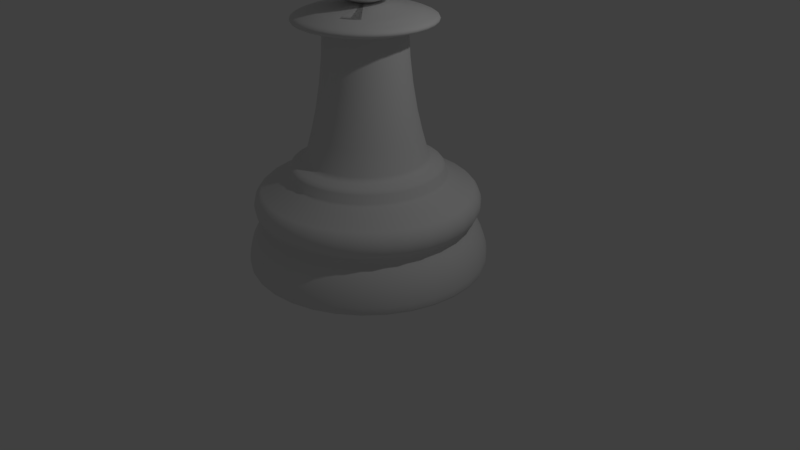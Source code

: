 # Source: Chess_Pawn.blend  (saved by Blender 2.79.0; exported with 4.5.12 LTS)
import bpy
from mathutils import Matrix  # noqa: F401  (used for matrix-valued properties, if any)

bpy.ops.wm.read_factory_settings(use_empty=True)
scene = bpy.context.scene
scene.name = 'Scene'

# ---- collections
col_collection_1 = bpy.data.collections.new('Collection 1'); scene.collection.children.link(col_collection_1)

# ---- world
world_world = bpy.data.worlds.new('World'); scene.world = world_world
world_world.color = (0.05088, 0.05088, 0.05088)
world_world.use_sun_shadow = False
world_world.sun_shadow_jitter_overblur = 0.0
world_world.cycles.sampling_method = 'MANUAL'

# ---- cameras
cam_camera = bpy.data.cameras.new('Camera')
cam_camera.clip_end = 100.0
cam_camera.lens = 35.0
cam_camera.sensor_width = 32.0
cam_camera.sensor_height = 18.0
cam_camera.ortho_scale = 7.314
cam_camera.dof.focus_distance = 0.0
cam_camera.dof.aperture_fstop = 128.0

# ---- lights
light_lamp = bpy.data.lights.new('Lamp', 'POINT')
light_lamp.transmission_factor = 0.0
light_lamp.cutoff_distance = 30.0
light_lamp.energy = 100.0
light_lamp.shadow_buffer_clip_start = 1.001
light_lamp.shadow_soft_size = 0.1
light_lamp.shadow_maximum_resolution = 0.006
light_lamp.use_absolute_resolution = True

# ---- meshes
me_sphere = bpy.data.meshes.new('Sphere')
me_sphere.from_pydata([(0.0, -3.258e-07, -1.0), (0.03806, 0.1913, 0.9808), (0.07466, 0.3753, 0.9239), (0.1084, 0.5449, 0.8315), (0.1379, 0.6935, 0.7071), (0.1622, 0.8155, 0.5556), (0.1802, 0.9061, 0.3827), (0.1913, 0.9619, 0.1951), (0.1951, 0.9808, 7.55e-08), (0.1913, 0.9619, -0.1951), (0.1802, 0.9061, -0.3827), (0.1622, 0.8155, -0.5556), (0.1379, 0.6935, -0.7071), (0.1084, 0.5449, -0.8315), (0.07466, 0.3753, -0.9239), (0.03806, 0.1913, -1.0), (0.07466, 0.1802, 0.9808), (0.1464, 0.3536, 0.9239), (0.2126, 0.5133, 0.8315), (0.2706, 0.6533, 0.7071), (0.3182, 0.7682, 0.5556), (0.3536, 0.8536, 0.3827), (0.3753, 0.9061, 0.1951), (0.3827, 0.9239, 7.55e-08), (0.3753, 0.9061, -0.1951), (0.3536, 0.8536, -0.3827), (0.3182, 0.7682, -0.5556), (0.2706, 0.6533, -0.7071), (0.2126, 0.5133, -0.8315), (0.1464, 0.3536, -0.9239), (0.07466, 0.1802, -1.0), (0.1084, 0.1622, 0.9808), (0.2126, 0.3182, 0.9239), (0.3087, 0.4619, 0.8315), (0.3928, 0.5879, 0.7071), (0.4619, 0.6913, 0.5556), (0.5133, 0.7682, 0.3827), (0.5449, 0.8155, 0.1951), (0.5556, 0.8315, 7.55e-08), (0.5449, 0.8155, -0.1951), (0.5133, 0.7682, -0.3827), (0.4619, 0.6913, -0.5556), (0.3928, 0.5879, -0.7071), (0.3087, 0.4619, -0.8315), (0.2126, 0.3182, -0.9239), (0.1084, 0.1622, -1.0), (0.1379, 0.1379, 0.9808), (0.2706, 0.2706, 0.9239), (0.3928, 0.3928, 0.8315), (0.5, 0.5, 0.7071), (0.5879, 0.5879, 0.5556), (0.6533, 0.6533, 0.3827), (0.6935, 0.6935, 0.1951), (0.7071, 0.7071, 7.55e-08), (0.6935, 0.6935, -0.1951), (0.6533, 0.6533, -0.3827), (0.5879, 0.5879, -0.5556), (0.5, 0.5, -0.7071), (0.3928, 0.3928, -0.8315), (0.2706, 0.2706, -0.9239), (0.1379, 0.1379, -1.0), (0.1622, 0.1084, 0.9808), (0.3182, 0.2126, 0.9239), (0.4619, 0.3087, 0.8315), (0.5879, 0.3928, 0.7071), (0.6913, 0.4619, 0.5556), (0.7682, 0.5133, 0.3827), (0.8155, 0.5449, 0.1951), (0.8315, 0.5556, 7.55e-08), (0.8155, 0.5449, -0.1951), (0.7682, 0.5133, -0.3827), (0.6913, 0.4619, -0.5556), (0.5879, 0.3928, -0.7071), (0.4619, 0.3087, -0.8315), (0.3182, 0.2126, -0.9239), (0.1622, 0.1084, -1.0), (0.1802, 0.07466, 0.9808), (0.3536, 0.1464, 0.9239), (0.5133, 0.2126, 0.8315), (0.6533, 0.2706, 0.7071), (0.7682, 0.3182, 0.5556), (0.8536, 0.3536, 0.3827), (0.9061, 0.3753, 0.1951), (0.9239, 0.3827, 7.55e-08), (0.9061, 0.3753, -0.1951), (0.8536, 0.3536, -0.3827), (0.7682, 0.3182, -0.5556), (0.6533, 0.2706, -0.7071), (0.5133, 0.2126, -0.8315), (0.3536, 0.1464, -0.9239), (0.1802, 0.07466, -1.0), (0.1913, 0.03806, 0.9808), (0.3753, 0.07466, 0.9239), (0.5449, 0.1084, 0.8315), (0.6935, 0.1379, 0.7071), (0.8155, 0.1622, 0.5556), (0.9061, 0.1802, 0.3827), (0.9619, 0.1913, 0.1951), (0.9808, 0.1951, 7.55e-08), (0.9619, 0.1913, -0.1951), (0.9061, 0.1802, -0.3827), (0.8155, 0.1622, -0.5556), (0.6935, 0.1379, -0.7071), (0.5449, 0.1084, -0.8315), (0.3753, 0.07466, -0.9239), (0.1913, 0.03806, -1.0), (0.1951, -3.266e-07, 0.9808), (0.3827, -3.192e-07, 0.9239), (0.5556, -3.117e-07, 0.8315), (0.7071, -3.192e-07, 0.7071), (0.8315, -3.341e-07, 0.5556), (0.9239, -2.745e-07, 0.3827), (0.9808, -3.937e-07, 0.1951), (1.0, -3.788e-07, 7.55e-08), (0.9808, -3.937e-07, -0.1951), (0.9239, -2.298e-07, -0.3827), (0.8315, -3.341e-07, -0.5556), (0.7071, -3.192e-07, -0.7071), (0.5556, -3.415e-07, -0.8315), (0.3827, -3.043e-07, -0.9239), (0.1951, -3.08e-07, -1.0), (0.1913, -0.03806, 0.9808), (0.3753, -0.07466, 0.9239), (0.5449, -0.1084, 0.8315), (0.6935, -0.138, 0.7071), (0.8155, -0.1622, 0.5556), (0.9061, -0.1802, 0.3827), (0.9619, -0.1913, 0.1951), (0.9808, -0.1951, 7.55e-08), (0.9619, -0.1913, -0.1951), (0.9061, -0.1802, -0.3827), (0.8155, -0.1622, -0.5556), (0.6935, -0.138, -0.7071), (0.5449, -0.1084, -0.8315), (0.3753, -0.07466, -0.9239), (0.1913, -0.03806, -1.0), (0.1802, -0.07466, 0.9808), (0.3536, -0.1464, 0.9239), (0.5133, -0.2126, 0.8315), (0.6533, -0.2706, 0.7071), (0.7682, -0.3182, 0.5556), (0.8536, -0.3536, 0.3827), (0.9061, -0.3753, 0.1951), (0.9239, -0.3827, 7.55e-08), (0.9061, -0.3753, -0.1951), (0.8536, -0.3536, -0.3827), (0.7682, -0.3182, -0.5556), (0.6533, -0.2706, -0.7071), (0.5133, -0.2126, -0.8315), (0.3536, -0.1464, -0.9239), (0.1802, -0.07466, -1.0), (0.1622, -0.1084, 0.9808), (0.3182, -0.2126, 0.9239), (0.4619, -0.3087, 0.8315), (0.5879, -0.3928, 0.7071), (0.6913, -0.4619, 0.5556), (0.7682, -0.5133, 0.3827), (0.8155, -0.5449, 0.1951), (0.8315, -0.5556, 7.55e-08), (0.8155, -0.5449, -0.1951), (0.7682, -0.5133, -0.3827), (0.6913, -0.4619, -0.5556), (0.5879, -0.3928, -0.7071), (0.4619, -0.3087, -0.8315), (0.3182, -0.2126, -0.9239), (0.1622, -0.1084, -1.0), (0.1379, -0.138, 0.9808), (0.2706, -0.2706, 0.9239), (0.3928, -0.3928, 0.8315), (0.5, -0.5, 0.7071), (0.5879, -0.5879, 0.5556), (0.6533, -0.6533, 0.3827), (0.6935, -0.6935, 0.1951), (0.7071, -0.7071, 7.55e-08), (0.6935, -0.6935, -0.1951), (0.6533, -0.6533, -0.3827), (0.5879, -0.5879, -0.5556), (0.5, -0.5, -0.7071), (0.3928, -0.3928, -0.8315), (0.2706, -0.2706, -0.9239), (0.1379, -0.138, -1.0), (0.1084, -0.1622, 0.9808), (0.2126, -0.3182, 0.9239), (0.3087, -0.4619, 0.8315), (0.3928, -0.5879, 0.7071), (0.4619, -0.6913, 0.5556), (0.5133, -0.7682, 0.3827), (0.5449, -0.8155, 0.1951), (0.5556, -0.8315, 7.55e-08), (0.5449, -0.8155, -0.1951), (0.5133, -0.7682, -0.3827), (0.4619, -0.6913, -0.5556), (0.3928, -0.5879, -0.7071), (0.3087, -0.4619, -0.8315), (0.2126, -0.3182, -0.9239), (0.1084, -0.1622, -1.0), (0.07466, -0.1802, 0.9808), (0.1464, -0.3536, 0.9239), (0.2126, -0.5133, 0.8315), (0.2706, -0.6533, 0.7071), (0.3182, -0.7682, 0.5556), (0.3536, -0.8536, 0.3827), (0.3753, -0.9061, 0.1951), (0.3827, -0.9239, 7.55e-08), (0.3753, -0.9061, -0.1951), (0.3536, -0.8536, -0.3827), (0.3182, -0.7682, -0.5556), (0.2706, -0.6533, -0.7071), (0.2126, -0.5133, -0.8315), (0.1464, -0.3536, -0.9239), (0.07466, -0.1802, -1.0), (0.03806, -0.1913, 0.9808), (0.07466, -0.3753, 0.9239), (0.1084, -0.5449, 0.8315), (0.1379, -0.6935, 0.7071), (0.1622, -0.8155, 0.5556), (0.1802, -0.9061, 0.3827), (0.1913, -0.9619, 0.1951), (0.1951, -0.9808, 7.55e-08), (0.1913, -0.9619, -0.1951), (0.1802, -0.9061, -0.3827), (0.1622, -0.8155, -0.5556), (0.1379, -0.6935, -0.7071), (0.1084, -0.5449, -0.8315), (0.07466, -0.3753, -0.9239), (0.03806, -0.1913, -1.0), (-7.212e-09, -0.1951, 0.9808), (4.122e-08, -0.3827, 0.9239), (2.632e-08, -0.5556, 0.8315), (-2.584e-08, -0.7071, 0.7071), (-8.544e-08, -0.8315, 0.5556), (6.357e-08, -0.9239, 0.3827), (-8.544e-08, -0.9808, 0.1951), (-1.003e-07, -1.0, 7.55e-08), (-8.544e-08, -0.9808, -0.1951), (6.357e-08, -0.9239, -0.3827), (-8.544e-08, -0.8315, -0.5556), (-2.584e-08, -0.7071, -0.7071), (-1.094e-08, -0.5556, -0.8315), (3.964e-09, -0.3827, -0.9239), (3.964e-09, -0.1951, -1.0), (-0.03806, -0.1913, 0.9808), (-0.07466, -0.3753, 0.9239), (-0.1084, -0.5449, 0.8315), (-0.1379, -0.6935, 0.7071), (-0.1622, -0.8155, 0.5556), (-0.1802, -0.9061, 0.3827), (-0.1913, -0.9619, 0.1951), (-0.1951, -0.9808, 7.55e-08), (-0.1913, -0.9619, -0.1951), (-0.1802, -0.9061, -0.3827), (-0.1622, -0.8155, -0.5556), (-0.1379, -0.6935, -0.7071), (-0.1084, -0.5449, -0.8315), (-0.07466, -0.3753, -0.9239), (-0.03806, -0.1913, -1.0), (-1.247e-07, -6.269e-07, 1.0), (-0.07466, -0.1802, 0.9808), (-0.1464, -0.3536, 0.9239), (-0.2126, -0.5133, 0.8315), (-0.2706, -0.6533, 0.7071), (-0.3182, -0.7682, 0.5556), (-0.3536, -0.8536, 0.3827), (-0.3753, -0.9061, 0.1951), (-0.3827, -0.9239, 7.55e-08), (-0.3753, -0.9061, -0.1951), (-0.3536, -0.8536, -0.3827), (-0.3182, -0.7682, -0.5556), (-0.2706, -0.6533, -0.7071), (-0.2126, -0.5133, -0.8315), (-0.1464, -0.3536, -0.9239), (-0.07466, -0.1802, -1.0), (-0.1084, -0.1622, 0.9808), (-0.2126, -0.3182, 0.9239), (-0.3087, -0.4619, 0.8315), (-0.3928, -0.5879, 0.7071), (-0.4619, -0.6913, 0.5556), (-0.5133, -0.7682, 0.3827), (-0.5449, -0.8155, 0.1951), (-0.5556, -0.8315, 7.55e-08), (-0.5449, -0.8155, -0.1951), (-0.5133, -0.7682, -0.3827), (-0.4619, -0.6913, -0.5556), (-0.3928, -0.5879, -0.7071), (-0.3087, -0.4619, -0.8315), (-0.2126, -0.3182, -0.9239), (-0.1084, -0.1622, -1.0), (-0.1379, -0.138, 0.9808), (-0.2706, -0.2706, 0.9239), (-0.3928, -0.3928, 0.8315), (-0.5, -0.5, 0.7071), (-0.5879, -0.5879, 0.5556), (-0.6533, -0.6533, 0.3827), (-0.6935, -0.6935, 0.1951), (-0.7071, -0.7071, 7.55e-08), (-0.6935, -0.6935, -0.1951), (-0.6533, -0.6533, -0.3827), (-0.5879, -0.5879, -0.5556), (-0.5, -0.5, -0.7071), (-0.3928, -0.3928, -0.8315), (-0.2706, -0.2706, -0.9239), (-0.1379, -0.1379, -1.0), (-0.1622, -0.1084, 0.9808), (-0.3182, -0.2126, 0.9239), (-0.4619, -0.3087, 0.8315), (-0.5879, -0.3928, 0.7071), (-0.6913, -0.4619, 0.5556), (-0.7682, -0.5133, 0.3827), (-0.8155, -0.5449, 0.1951), (-0.8315, -0.5556, 7.55e-08), (-0.8155, -0.5449, -0.1951), (-0.7682, -0.5133, -0.3827), (-0.6913, -0.4619, -0.5556), (-0.5879, -0.3928, -0.7071), (-0.4619, -0.3087, -0.8315), (-0.3182, -0.2126, -0.9239), (-0.1622, -0.1084, -1.0), (-0.1802, -0.07466, 0.9808), (-0.3536, -0.1464, 0.9239), (-0.5133, -0.2126, 0.8315), (-0.6533, -0.2706, 0.7071), (-0.7682, -0.3182, 0.5556), (-0.8536, -0.3536, 0.3827), (-0.9061, -0.3753, 0.1951), (-0.9239, -0.3827, 7.55e-08), (-0.9061, -0.3753, -0.1951), (-0.8536, -0.3536, -0.3827), (-0.7682, -0.3182, -0.5556), (-0.6533, -0.2706, -0.7071), (-0.5133, -0.2126, -0.8315), (-0.3536, -0.1464, -0.9239), (-0.1802, -0.07466, -1.0), (-0.1913, -0.03806, 0.9808), (-0.3753, -0.07466, 0.9239), (-0.5449, -0.1084, 0.8315), (-0.6935, -0.1379, 0.7071), (-0.8155, -0.1622, 0.5556), (-0.9061, -0.1802, 0.3827), (-0.9619, -0.1913, 0.1951), (-0.9808, -0.1951, 7.55e-08), (-0.9619, -0.1913, -0.1951), (-0.9061, -0.1802, -0.3827), (-0.8155, -0.1622, -0.5556), (-0.6935, -0.1379, -0.7071), (-0.5449, -0.1084, -0.8315), (-0.3753, -0.07466, -0.9239), (-0.1913, -0.03806, -1.0), (-0.1951, -3.117e-07, 0.9808), (-0.3827, -2.819e-07, 0.9239), (-0.5556, -2.819e-07, 0.8315), (-0.7071, -1.851e-07, 0.7071), (-0.8315, -1.404e-07, 0.5556), (-0.9239, -3.192e-07, 0.3827), (-0.9808, -9.567e-08, 0.1951), (-1.0, -1.404e-07, 7.55e-08), (-0.9808, -9.567e-08, -0.1951), (-0.9239, -3.192e-07, -0.3827), (-0.8315, -1.404e-07, -0.5556), (-0.7071, -1.851e-07, -0.7071), (-0.5556, -2.596e-07, -0.8315), (-0.3827, -2.521e-07, -0.9239), (-0.1951, -3.155e-07, -1.0), (-0.1913, 0.03806, 0.9808), (-0.3753, 0.07466, 0.9239), (-0.5449, 0.1084, 0.8315), (-0.6935, 0.1379, 0.7071), (-0.8155, 0.1622, 0.5556), (-0.9061, 0.1802, 0.3827), (-0.9619, 0.1913, 0.1951), (-0.9808, 0.1951, 7.55e-08), (-0.9619, 0.1913, -0.1951), (-0.9061, 0.1802, -0.3827), (-0.8155, 0.1622, -0.5556), (-0.6935, 0.1379, -0.7071), (-0.5449, 0.1084, -0.8315), (-0.3753, 0.07466, -0.9239), (-0.1913, 0.03806, -1.0), (-0.1802, 0.07466, 0.9808), (-0.3536, 0.1464, 0.9239), (-0.5133, 0.2126, 0.8315), (-0.6533, 0.2706, 0.7071), (-0.7682, 0.3182, 0.5556), (-0.8536, 0.3536, 0.3827), (-0.9061, 0.3753, 0.1951), (-0.9239, 0.3827, 7.55e-08), (-0.9061, 0.3753, -0.1951), (-0.8536, 0.3536, -0.3827), (-0.7682, 0.3182, -0.5556), (-0.6533, 0.2706, -0.7071), (-0.5133, 0.2126, -0.8315), (-0.3536, 0.1464, -0.9239), (-0.1802, 0.07466, -1.0), (-0.1622, 0.1084, 0.9808), (-0.3182, 0.2126, 0.9239), (-0.4619, 0.3087, 0.8315), (-0.5879, 0.3928, 0.7071), (-0.6913, 0.4619, 0.5556), (-0.7682, 0.5133, 0.3827), (-0.8155, 0.5449, 0.1951), (-0.8315, 0.5556, 7.55e-08), (-0.8155, 0.5449, -0.1951), (-0.7682, 0.5133, -0.3827), (-0.6913, 0.4619, -0.5556), (-0.5879, 0.3928, -0.7071), (-0.4619, 0.3087, -0.8315), (-0.3182, 0.2126, -0.9239), (-0.1622, 0.1084, -1.0), (-0.1379, 0.1379, 0.9808), (-0.2706, 0.2706, 0.9239), (-0.3928, 0.3928, 0.8315), (-0.5, 0.5, 0.7071), (-0.5879, 0.5879, 0.5556), (-0.6533, 0.6533, 0.3827), (-0.6935, 0.6935, 0.1951), (-0.7071, 0.7071, 7.55e-08), (-0.6935, 0.6935, -0.1951), (-0.6533, 0.6533, -0.3827), (-0.5879, 0.5879, -0.5556), (-0.5, 0.5, -0.7071), (-0.3928, 0.3928, -0.8315), (-0.2706, 0.2706, -0.9239), (-0.1379, 0.1379, -1.0), (-0.1084, 0.1622, 0.9808), (-0.2126, 0.3182, 0.9239), (-0.3087, 0.4619, 0.8315), (-0.3928, 0.5879, 0.7071), (-0.4619, 0.6913, 0.5556), (-0.5133, 0.7682, 0.3827), (-0.5449, 0.8155, 0.1951), (-0.5556, 0.8315, 7.55e-08), (-0.5449, 0.8155, -0.1951), (-0.5133, 0.7682, -0.3827), (-0.4619, 0.6913, -0.5556), (-0.3928, 0.5879, -0.7071), (-0.3087, 0.4619, -0.8315), (-0.2126, 0.3182, -0.9239), (-0.1084, 0.1622, -1.0), (-0.07466, 0.1802, 0.9808), (-0.1464, 0.3536, 0.9239), (-0.2126, 0.5133, 0.8315), (-0.2706, 0.6533, 0.7071), (-0.3182, 0.7682, 0.5556), (-0.3536, 0.8536, 0.3827), (-0.3753, 0.9061, 0.1951), (-0.3827, 0.9239, 7.55e-08), (-0.3753, 0.9061, -0.1951), (-0.3536, 0.8536, -0.3827), (-0.3182, 0.7682, -0.5556), (-0.2706, 0.6533, -0.7071), (-0.2126, 0.5133, -0.8315), (-0.1464, 0.3536, -0.9239), (-0.07466, 0.1802, -1.0), (-0.03806, 0.1913, 0.9808), (-0.07466, 0.3753, 0.9239), (-0.1084, 0.5449, 0.8315), (-0.1379, 0.6935, 0.7071), (-0.1622, 0.8155, 0.5556), (-0.1802, 0.9061, 0.3827), (-0.1913, 0.9619, 0.1951), (-0.1951, 0.9808, 7.55e-08), (-0.1913, 0.9619, -0.1951), (-0.1802, 0.9061, -0.3827), (-0.1622, 0.8155, -0.5556), (-0.1379, 0.6935, -0.7071), (-0.1084, 0.5449, -0.8315), (-0.07466, 0.3753, -0.9239), (-0.03806, 0.1913, -1.0), (3.749e-08, 0.1951, 0.9808), (7.847e-08, 0.3827, 0.9239), (1.083e-07, 0.5556, 0.8315), (1.53e-07, 0.7071, 0.7071), (2.722e-07, 0.8315, 0.5556), (6.357e-08, 0.9239, 0.3827), (2.573e-07, 0.9808, 0.1951), (2.722e-07, 1.0, 7.55e-08), (2.573e-07, 0.9808, -0.1951), (6.357e-08, 0.9239, -0.3827), (2.722e-07, 0.8315, -0.5556), (1.53e-07, 0.7071, -0.7071), (1.232e-07, 0.5556, -0.8315), (7.847e-08, 0.3827, -0.9239), (1.514e-08, 0.1951, -1.0), (8.869e-08, 1.291, -3.682), (0.252, 1.267, -3.682), (0.4942, 1.193, -3.682), (0.7175, 1.074, -3.682), (0.9132, 0.9132, -3.682), (1.074, 0.7175, -3.682), (1.193, 0.4942, -3.682), (1.267, 0.252, -3.682), (1.291, 3.477e-07, -3.682), (1.267, -0.2519, -3.682), (1.193, -0.4942, -3.682), (1.074, -0.7175, -3.682), (0.9132, -0.9132, -3.682), (0.7175, -1.074, -3.682), (0.4942, -1.193, -3.682), (0.2519, -1.267, -3.682), (-3.321e-07, -1.291, -3.682), (-0.252, -1.267, -3.682), (-0.4942, -1.193, -3.682), (-0.7175, -1.074, -3.682), (-0.9132, -0.9132, -3.682), (-1.074, -0.7175, -3.682), (-1.193, -0.4942, -3.682), (-1.267, -0.2519, -3.682), (-1.291, 1.497e-06, -3.682), (-1.267, 0.252, -3.682), (-1.193, 0.4942, -3.682), (-1.074, 0.7175, -3.682), (-0.9132, 0.9132, -3.682), (-0.7175, 1.074, -3.682), (-0.4942, 1.193, -3.682), (-0.2519, 1.267, -3.682), (2.525e-08, 1.826, -4.712), (0.0, 2.043, -5.254), (1.57e-08, 1.909, -4.823), (7.453e-09, 1.98, -4.965), (2.062e-09, 2.027, -5.116), (0.3986, 2.004, -5.254), (0.3563, 1.791, -4.712), (0.3954, 1.988, -5.116), (0.3862, 1.942, -4.965), (0.3725, 1.873, -4.823), (0.7819, 1.888, -5.254), (0.6989, 1.687, -4.712), (0.7756, 1.873, -5.116), (0.7576, 1.829, -4.965), (0.7307, 1.764, -4.823), (1.135, 1.699, -5.254), (1.015, 1.519, -4.712), (1.126, 1.685, -5.116), (1.1, 1.646, -4.965), (1.061, 1.588, -4.823), (1.445, 1.445, -5.254), (1.291, 1.291, -4.712), (1.433, 1.433, -5.116), (1.4, 1.4, -4.965), (1.35, 1.35, -4.823), (1.699, 1.135, -5.254), (1.519, 1.015, -4.712), (1.685, 1.126, -5.116), (1.646, 1.1, -4.965), (1.588, 1.061, -4.823), (1.888, 0.7819, -5.254), (1.687, 0.6989, -4.712), (1.873, 0.7756, -5.116), (1.829, 0.7576, -4.965), (1.764, 0.7307, -4.823), (2.004, 0.3986, -5.254), (1.791, 0.3563, -4.712), (1.988, 0.3954, -5.116), (1.942, 0.3862, -4.965), (1.873, 0.3725, -4.823), (2.043, 1.543e-07, -5.254), (1.826, 2.04e-07, -4.712), (2.027, 1.579e-07, -5.116), (1.98, 1.687e-07, -4.965), (1.909, 1.849e-07, -4.823), (2.004, -0.3986, -5.254), (1.791, -0.3563, -4.712), (1.988, -0.3954, -5.116), (1.942, -0.3862, -4.965), (1.873, -0.3725, -4.823), (1.888, -0.7819, -5.254), (1.687, -0.6989, -4.712), (1.873, -0.7756, -5.116), (1.829, -0.7576, -4.965), (1.764, -0.7307, -4.823), (1.699, -1.135, -5.254), (1.519, -1.015, -4.712), (1.685, -1.126, -5.116), (1.646, -1.1, -4.965), (1.588, -1.061, -4.823), (1.445, -1.445, -5.254), (1.291, -1.291, -4.712), (1.433, -1.433, -5.116), (1.4, -1.4, -4.965), (1.35, -1.35, -4.823), (1.135, -1.699, -5.254), (1.015, -1.519, -4.712), (1.126, -1.685, -5.116), (1.1, -1.646, -4.965), (1.061, -1.588, -4.823), (0.7819, -1.888, -5.254), (0.6989, -1.687, -4.712), (0.7756, -1.873, -5.116), (0.7576, -1.829, -4.965), (0.7307, -1.764, -4.823), (0.3986, -2.004, -5.254), (0.3563, -1.791, -4.712), (0.3954, -1.988, -5.116), (0.3862, -1.942, -4.965), (0.3725, -1.873, -4.823), (-6.658e-07, -2.043, -5.254), (-5.699e-07, -1.826, -4.712), (-6.587e-07, -2.027, -5.116), (-6.377e-07, -1.98, -4.965), (-6.067e-07, -1.909, -4.823), (-0.3986, -2.004, -5.254), (-0.3563, -1.791, -4.712), (-0.3954, -1.988, -5.116), (-0.3862, -1.942, -4.965), (-0.3725, -1.873, -4.823), (-0.7819, -1.888, -5.254), (-0.6989, -1.687, -4.712), (-0.7756, -1.873, -5.116), (-0.7576, -1.829, -4.965), (-0.7307, -1.764, -4.823), (-1.135, -1.699, -5.254), (-1.015, -1.519, -4.712), (-1.126, -1.685, -5.116), (-1.1, -1.646, -4.965), (-1.061, -1.588, -4.823), (-1.445, -1.445, -5.254), (-1.291, -1.291, -4.712), (-1.433, -1.433, -5.116), (-1.4, -1.4, -4.965), (-1.35, -1.35, -4.823), (-1.699, -1.135, -5.254), (-1.519, -1.015, -4.712), (-1.685, -1.126, -5.116), (-1.646, -1.1, -4.965), (-1.588, -1.061, -4.823), (-1.888, -0.7819, -5.254), (-1.687, -0.6989, -4.712), (-1.873, -0.7756, -5.116), (-1.829, -0.7576, -4.965), (-1.764, -0.7307, -4.823), (-2.004, -0.3986, -5.254), (-1.791, -0.3563, -4.712), (-1.988, -0.3954, -5.116), (-1.942, -0.3862, -4.965), (-1.873, -0.3725, -4.823), (-2.043, 1.973e-06, -5.254), (-1.826, 1.83e-06, -4.712), (-2.027, 1.962e-06, -5.116), (-1.98, 1.931e-06, -4.965), (-1.909, 1.884e-06, -4.823), (-2.004, 0.3986, -5.254), (-1.791, 0.3563, -4.712), (-1.988, 0.3954, -5.116), (-1.942, 0.3862, -4.965), (-1.873, 0.3725, -4.823), (-1.888, 0.7819, -5.254), (-1.687, 0.6989, -4.712), (-1.873, 0.7756, -5.116), (-1.829, 0.7576, -4.965), (-1.764, 0.7307, -4.823), (-1.699, 1.135, -5.254), (-1.519, 1.015, -4.712), (-1.685, 1.126, -5.116), (-1.646, 1.1, -4.965), (-1.588, 1.061, -4.823), (-1.445, 1.445, -5.254), (-1.291, 1.291, -4.712), (-1.433, 1.433, -5.116), (-1.4, 1.4, -4.965), (-1.35, 1.35, -4.823), (-1.135, 1.699, -5.254), (-1.015, 1.519, -4.712), (-1.126, 1.685, -5.116), (-1.1, 1.646, -4.965), (-1.061, 1.588, -4.823), (-0.7819, 1.888, -5.254), (-0.6989, 1.687, -4.712), (-0.7756, 1.873, -5.116), (-0.7576, 1.829, -4.965), (-0.7307, 1.764, -4.823), (-0.3986, 2.004, -5.254), (-0.3563, 1.791, -4.712), (-0.3954, 1.988, -5.116), (-0.3862, 1.942, -4.965), (-0.3725, 1.873, -4.823), (3.12e-08, 1.775, -4.542), (3.005e-08, 1.785, -4.669), (3.306e-08, 1.76, -4.584), (3.267e-08, 1.763, -4.63), (0.3483, 1.751, -4.669), (0.3464, 1.741, -4.542), (0.344, 1.729, -4.63), (0.3433, 1.726, -4.584), (0.6831, 1.649, -4.669), (0.6794, 1.64, -4.542), (0.6747, 1.629, -4.63), (0.6734, 1.626, -4.584), (0.9918, 1.484, -4.669), (0.9864, 1.476, -4.542), (0.9796, 1.466, -4.63), (0.9776, 1.463, -4.584), (1.262, 1.262, -4.669), (1.255, 1.255, -4.542), (1.247, 1.247, -4.63), (1.244, 1.244, -4.584), (1.484, 0.9918, -4.669), (1.476, 0.9864, -4.542), (1.466, 0.9796, -4.63), (1.463, 0.9776, -4.584), (1.649, 0.6831, -4.669), (1.64, 0.6794, -4.542), (1.629, 0.6747, -4.63), (1.626, 0.6734, -4.584), (1.751, 0.3483, -4.669), (1.741, 0.3464, -4.542), (1.729, 0.344, -4.63), (1.726, 0.3433, -4.584), (1.785, 2.135e-07, -4.669), (1.775, 2.16e-07, -4.542), (1.763, 2.185e-07, -4.63), (1.76, 2.193e-07, -4.584), (1.751, -0.3483, -4.669), (1.741, -0.3464, -4.542), (1.729, -0.344, -4.63), (1.726, -0.3433, -4.584), (1.649, -0.6831, -4.669), (1.64, -0.6794, -4.542), (1.629, -0.6747, -4.63), (1.626, -0.6734, -4.584), (1.484, -0.9918, -4.669), (1.476, -0.9864, -4.542), (1.466, -0.9796, -4.63), (1.463, -0.9776, -4.584), (1.262, -1.262, -4.669), (1.255, -1.255, -4.542), (1.247, -1.247, -4.63), (1.244, -1.244, -4.584), (0.9918, -1.484, -4.669), (0.9864, -1.476, -4.542), (0.9796, -1.466, -4.63), (0.9776, -1.463, -4.584), (0.6831, -1.649, -4.669), (0.6794, -1.64, -4.542), (0.6747, -1.629, -4.63), (0.6734, -1.626, -4.584), (0.3483, -1.751, -4.669), (0.3464, -1.741, -4.542), (0.344, -1.729, -4.63), (0.3433, -1.726, -4.584), (-5.516e-07, -1.785, -4.669), (-5.473e-07, -1.775, -4.542), (-5.418e-07, -1.763, -4.63), (-5.402e-07, -1.76, -4.584), (-0.3483, -1.751, -4.669), (-0.3464, -1.741, -4.542), (-0.344, -1.729, -4.63), (-0.3433, -1.726, -4.584), (-0.6831, -1.649, -4.669), (-0.6794, -1.64, -4.542), (-0.6747, -1.629, -4.63), (-0.6734, -1.626, -4.584), (-0.9918, -1.484, -4.669), (-0.9864, -1.476, -4.542), (-0.9796, -1.466, -4.63), (-0.9776, -1.463, -4.584), (-1.262, -1.262, -4.669), (-1.255, -1.255, -4.542), (-1.247, -1.247, -4.63), (-1.244, -1.244, -4.584), (-1.484, -0.9918, -4.669), (-1.476, -0.9864, -4.542), (-1.466, -0.9796, -4.63), (-1.463, -0.9776, -4.584), (-1.649, -0.6831, -4.669), (-1.64, -0.6794, -4.542), (-1.629, -0.6747, -4.63), (-1.626, -0.6734, -4.584), (-1.751, -0.3483, -4.669), (-1.741, -0.3464, -4.542), (-1.729, -0.344, -4.63), (-1.726, -0.3433, -4.584), (-1.785, 1.802e-06, -4.669), (-1.775, 1.796e-06, -4.542), (-1.763, 1.788e-06, -4.63), (-1.76, 1.786e-06, -4.584), (-1.751, 0.3483, -4.669), (-1.741, 0.3464, -4.542), (-1.729, 0.344, -4.63), (-1.726, 0.3433, -4.584), (-1.649, 0.6831, -4.669), (-1.64, 0.6794, -4.542), (-1.629, 0.6747, -4.63), (-1.626, 0.6734, -4.584), (-1.484, 0.9918, -4.669), (-1.476, 0.9864, -4.542), (-1.466, 0.9796, -4.63), (-1.463, 0.9776, -4.584), (-1.262, 1.262, -4.669), (-1.255, 1.255, -4.542), (-1.247, 1.247, -4.63), (-1.244, 1.244, -4.584), (-0.9918, 1.484, -4.669), (-0.9864, 1.476, -4.542), (-0.9795, 1.466, -4.63), (-0.9776, 1.463, -4.584), (-0.6831, 1.649, -4.669), (-0.6794, 1.64, -4.542), (-0.6747, 1.629, -4.63), (-0.6734, 1.626, -4.584), (-0.3483, 1.751, -4.669), (-0.3464, 1.741, -4.542), (-0.344, 1.729, -4.63), (-0.3433, 1.726, -4.584), (3.042e-08, 1.788, -4.072), (2.136e-08, 1.862, -4.485), (2.255e-08, 1.855, -4.136), (1.735e-08, 1.898, -4.218), (1.541e-08, 1.915, -4.309), (1.671e-08, 1.902, -4.401), (0.3632, 1.826, -4.485), (0.3488, 1.753, -4.072), (0.3711, 1.866, -4.401), (0.3736, 1.878, -4.309), (0.3704, 1.862, -4.218), (0.3618, 1.819, -4.136), (0.7125, 1.72, -4.485), (0.6841, 1.652, -4.072), (0.7279, 1.757, -4.401), (0.7328, 1.769, -4.309), (0.7265, 1.754, -4.218), (0.7097, 1.713, -4.136), (1.034, 1.548, -4.485), (0.9932, 1.486, -4.072), (1.057, 1.582, -4.401), (1.064, 1.592, -4.309), (1.055, 1.578, -4.218), (1.03, 1.542, -4.136), (1.316, 1.316, -4.485), (1.264, 1.264, -4.072), (1.345, 1.345, -4.401), (1.354, 1.354, -4.309), (1.342, 1.342, -4.218), (1.311, 1.311, -4.136), (1.548, 1.034, -4.485), (1.486, 0.9932, -4.072), (1.582, 1.057, -4.401), (1.592, 1.064, -4.309), (1.578, 1.055, -4.218), (1.542, 1.03, -4.136), (1.72, 0.7125, -4.485), (1.652, 0.6841, -4.072), (1.757, 0.7279, -4.401), (1.769, 0.7328, -4.309), (1.754, 0.7265, -4.218), (1.713, 0.7097, -4.136), (1.826, 0.3632, -4.485), (1.753, 0.3488, -4.072), (1.866, 0.3711, -4.401), (1.878, 0.3736, -4.309), (1.862, 0.3704, -4.218), (1.819, 0.3618, -4.136), (1.862, 1.99e-07, -4.485), (1.788, 2.238e-07, -4.072), (1.902, 1.906e-07, -4.401), (1.915, 1.885e-07, -4.309), (1.898, 1.94e-07, -4.218), (1.855, 2.065e-07, -4.136), (1.826, -0.3632, -4.485), (1.753, -0.3488, -4.072), (1.866, -0.3711, -4.401), (1.878, -0.3736, -4.309), (1.862, -0.3704, -4.218), (1.819, -0.3618, -4.136), (1.72, -0.7125, -4.485), (1.652, -0.6841, -4.072), (1.757, -0.7279, -4.401), (1.769, -0.7328, -4.309), (1.754, -0.7265, -4.218), (1.713, -0.7097, -4.136), (1.548, -1.034, -4.485), (1.486, -0.9932, -4.072), (1.582, -1.057, -4.401), (1.592, -1.064, -4.309), (1.578, -1.055, -4.218), (1.542, -1.03, -4.136), (1.316, -1.316, -4.485), (1.264, -1.264, -4.072), (1.345, -1.345, -4.401), (1.354, -1.354, -4.309), (1.342, -1.342, -4.218), (1.311, -1.311, -4.136), (1.034, -1.548, -4.485), (0.9932, -1.486, -4.072), (1.057, -1.582, -4.401), (1.064, -1.592, -4.309), (1.055, -1.578, -4.218), (1.03, -1.542, -4.136), (0.7125, -1.72, -4.485), (0.6841, -1.652, -4.072), (0.7279, -1.757, -4.401), (0.7328, -1.769, -4.309), (0.7265, -1.754, -4.218), (0.7097, -1.713, -4.136), (0.3632, -1.826, -4.485), (0.3488, -1.753, -4.072), (0.3711, -1.866, -4.401), (0.3736, -1.878, -4.309), (0.3704, -1.862, -4.218), (0.3618, -1.819, -4.136), (-5.853e-07, -1.862, -4.485), (-5.521e-07, -1.788, -4.072), (-6.032e-07, -1.902, -4.401), (-6.088e-07, -1.915, -4.309), (-6.016e-07, -1.898, -4.218), (-5.82e-07, -1.855, -4.136), (-0.3632, -1.826, -4.485), (-0.3488, -1.753, -4.072), (-0.3711, -1.866, -4.401), (-0.3736, -1.878, -4.309), (-0.3704, -1.862, -4.218), (-0.3618, -1.819, -4.136), (-0.7125, -1.72, -4.485), (-0.6841, -1.652, -4.072), (-0.7279, -1.757, -4.401), (-0.7328, -1.769, -4.309), (-0.7265, -1.754, -4.218), (-0.7097, -1.713, -4.136), (-1.034, -1.548, -4.485), (-0.9932, -1.486, -4.072), (-1.057, -1.582, -4.401), (-1.064, -1.592, -4.309), (-1.055, -1.578, -4.218), (-1.03, -1.542, -4.136), (-1.316, -1.316, -4.485), (-1.264, -1.264, -4.072), (-1.345, -1.345, -4.401), (-1.354, -1.354, -4.309), (-1.342, -1.342, -4.218), (-1.311, -1.311, -4.136), (-1.548, -1.034, -4.485), (-1.486, -0.9932, -4.072), (-1.582, -1.057, -4.401), (-1.592, -1.064, -4.309), (-1.578, -1.055, -4.218), (-1.542, -1.03, -4.136), (-1.72, -0.7125, -4.485), (-1.652, -0.6841, -4.072), (-1.757, -0.7279, -4.401), (-1.769, -0.7328, -4.309), (-1.754, -0.7265, -4.218), (-1.713, -0.7097, -4.136), (-1.826, -0.3632, -4.485), (-1.753, -0.3488, -4.072), (-1.866, -0.3711, -4.401), (-1.878, -0.3736, -4.309), (-1.862, -0.3704, -4.218), (-1.819, -0.3618, -4.136), (-1.862, 1.856e-06, -4.485), (-1.788, 1.815e-06, -4.072), (-1.902, 1.883e-06, -4.401), (-1.915, 1.893e-06, -4.309), (-1.898, 1.884e-06, -4.218), (-1.855, 1.857e-06, -4.136), (-1.826, 0.3632, -4.485), (-1.753, 0.3488, -4.072), (-1.866, 0.3711, -4.401), (-1.878, 0.3736, -4.309), (-1.862, 0.3704, -4.218), (-1.819, 0.3618, -4.136), (-1.72, 0.7125, -4.485), (-1.652, 0.6841, -4.072), (-1.757, 0.7279, -4.401), (-1.769, 0.7328, -4.309), (-1.754, 0.7265, -4.218), (-1.713, 0.7097, -4.136), (-1.548, 1.034, -4.485), (-1.486, 0.9932, -4.072), (-1.582, 1.057, -4.401), (-1.592, 1.064, -4.309), (-1.578, 1.055, -4.218), (-1.542, 1.03, -4.136), (-1.316, 1.316, -4.485), (-1.264, 1.264, -4.072), (-1.345, 1.345, -4.401), (-1.354, 1.354, -4.309), (-1.342, 1.342, -4.218), (-1.311, 1.311, -4.136), (-1.034, 1.548, -4.485), (-0.9932, 1.486, -4.072), (-1.057, 1.582, -4.401), (-1.064, 1.592, -4.309), (-1.055, 1.578, -4.218), (-1.03, 1.542, -4.136), (-0.7125, 1.72, -4.485), (-0.6841, 1.652, -4.072), (-0.7279, 1.757, -4.401), (-0.7328, 1.769, -4.309), (-0.7265, 1.754, -4.218), (-0.7097, 1.713, -4.136), (-0.3632, 1.826, -4.485), (-0.3488, 1.753, -4.072), (-0.3711, 1.866, -4.401), (-0.3736, 1.878, -4.309), (-0.3704, 1.862, -4.218), (-0.3618, 1.819, -4.136), (0.2151, 1.082, -3.581), (1.11e-07, 1.103, -3.581), (0.422, 1.019, -3.581), (0.6127, 0.9169, -3.581), (0.7798, 0.7798, -3.581), (0.9169, 0.6127, -3.581), (1.019, 0.422, -3.581), (1.082, 0.2151, -3.581), (1.103, 3.963e-07, -3.581), (1.082, -0.2151, -3.581), (1.019, -0.422, -3.581), (0.9169, -0.6127, -3.581), (0.7798, -0.7798, -3.581), (0.6127, -0.9169, -3.581), (0.422, -1.019, -3.581), (0.2151, -1.082, -3.581), (-2.484e-07, -1.103, -3.581), (-0.2151, -1.082, -3.581), (-0.422, -1.019, -3.581), (-0.6127, -0.9169, -3.581), (-0.7798, -0.7798, -3.581), (-0.9169, -0.6127, -3.581), (-1.019, -0.422, -3.581), (-1.082, -0.2151, -3.581), (-1.103, 1.378e-06, -3.581), (-1.082, 0.2151, -3.581), (-1.019, 0.422, -3.581), (-0.9169, 0.6127, -3.581), (-0.7798, 0.7798, -3.581), (-0.6127, 0.9169, -3.581), (-0.422, 1.019, -3.581), (-0.2151, 1.082, -3.581), (9.004e-08, 1.267, -3.649), (9.704e-08, 1.21, -3.611), (0.2361, 1.187, -3.611), (0.2472, 1.243, -3.649), (0.4632, 1.118, -3.611), (0.4849, 1.171, -3.649), (0.6725, 1.006, -3.611), (0.7039, 1.054, -3.649), (0.8559, 0.8559, -3.611), (0.896, 0.896, -3.649), (1.006, 0.6725, -3.611), (1.054, 0.7039, -3.649), (1.118, 0.4632, -3.611), (1.171, 0.4849, -3.649), (1.187, 0.2361, -3.611), (1.243, 0.2472, -3.649), (1.21, 3.7e-07, -3.611), (1.267, 3.555e-07, -3.649), (1.187, -0.2361, -3.611), (1.243, -0.2472, -3.649), (1.118, -0.4632, -3.611), (1.171, -0.4849, -3.649), (1.006, -0.6725, -3.611), (1.054, -0.7039, -3.649), (0.8559, -0.8559, -3.611), (0.896, -0.896, -3.649), (0.6725, -1.006, -3.611), (0.7039, -1.054, -3.649), (0.4632, -1.118, -3.611), (0.4849, -1.171, -3.649), (0.2361, -1.187, -3.611), (0.2472, -1.243, -3.649), (-2.974e-07, -1.21, -3.611), (-3.228e-07, -1.267, -3.649), (-0.2361, -1.187, -3.611), (-0.2472, -1.243, -3.649), (-0.4632, -1.118, -3.611), (-0.4849, -1.171, -3.649), (-0.6725, -1.006, -3.611), (-0.7039, -1.054, -3.649), (-0.8559, -0.8559, -3.611), (-0.896, -0.896, -3.649), (-1.006, -0.6725, -3.611), (-1.054, -0.7039, -3.649), (-1.118, -0.4632, -3.611), (-1.171, -0.4849, -3.649), (-1.187, -0.2361, -3.611), (-1.243, -0.2472, -3.649), (-1.21, 1.447e-06, -3.611), (-1.267, 1.483e-06, -3.649), (-1.187, 0.2361, -3.611), (-1.243, 0.2472, -3.649), (-1.118, 0.4632, -3.611), (-1.171, 0.4849, -3.649), (-1.006, 0.6725, -3.611), (-1.054, 0.7039, -3.649), (-0.8559, 0.8559, -3.611), (-0.896, 0.896, -3.649), (-0.6725, 1.006, -3.611), (-0.7039, 1.054, -3.649), (-0.4632, 1.118, -3.611), (-0.4849, 1.171, -3.649), (-0.2361, 1.187, -3.611), (-0.2472, 1.243, -3.649), (-3.203e-08, 2.006, -5.393), (0.0, 2.043, -5.356), (-9.396e-09, 2.032, -5.382), (0.3986, 2.004, -5.356), (0.3913, 1.967, -5.393), (0.3965, 1.993, -5.382), (0.7819, 1.888, -5.356), (0.7676, 1.853, -5.393), (0.7778, 1.878, -5.382), (1.135, 1.699, -5.356), (1.114, 1.668, -5.393), (1.129, 1.69, -5.382), (1.445, 1.445, -5.356), (1.418, 1.418, -5.393), (1.437, 1.437, -5.382), (1.699, 1.135, -5.356), (1.668, 1.114, -5.393), (1.69, 1.129, -5.382), (1.888, 0.7819, -5.356), (1.853, 0.7676, -5.393), (1.878, 0.7778, -5.382), (2.004, 0.3986, -5.356), (1.967, 0.3913, -5.393), (1.993, 0.3965, -5.382), (2.043, 1.543e-07, -5.356), (2.006, 1.389e-07, -5.393), (2.032, 1.498e-07, -5.382), (2.004, -0.3986, -5.356), (1.967, -0.3913, -5.393), (1.993, -0.3965, -5.382), (1.888, -0.7819, -5.356), (1.853, -0.7676, -5.393), (1.878, -0.7778, -5.382), (1.699, -1.135, -5.356), (1.668, -1.114, -5.393), (1.69, -1.129, -5.382), (1.445, -1.445, -5.356), (1.418, -1.418, -5.393), (1.437, -1.437, -5.382), (1.135, -1.699, -5.356), (1.114, -1.668, -5.393), (1.129, -1.69, -5.382), (0.7819, -1.888, -5.356), (0.7676, -1.853, -5.393), (0.7778, -1.878, -5.382), (0.3986, -2.004, -5.356), (0.3913, -1.967, -5.393), (0.3965, -1.993, -5.382), (-6.658e-07, -2.043, -5.356), (-6.508e-07, -2.006, -5.393), (-6.614e-07, -2.032, -5.382), (-0.3986, -2.004, -5.356), (-0.3913, -1.967, -5.393), (-0.3965, -1.993, -5.382), (-0.7819, -1.888, -5.356), (-0.7676, -1.853, -5.393), (-0.7778, -1.878, -5.382), (-1.135, -1.699, -5.356), (-1.114, -1.668, -5.393), (-1.129, -1.69, -5.382), (-1.445, -1.445, -5.356), (-1.418, -1.418, -5.393), (-1.437, -1.437, -5.382), (-1.699, -1.135, -5.356), (-1.668, -1.114, -5.393), (-1.69, -1.129, -5.382), (-1.888, -0.7819, -5.356), (-1.853, -0.7676, -5.393), (-1.878, -0.7778, -5.382), (-2.004, -0.3986, -5.356), (-1.967, -0.3913, -5.393), (-1.993, -0.3965, -5.382), (-2.043, 1.973e-06, -5.356), (-2.006, 1.897e-06, -5.393), (-2.032, 1.951e-06, -5.382), (-2.004, 0.3986, -5.356), (-1.967, 0.3913, -5.393), (-1.993, 0.3965, -5.382), (-1.888, 0.7819, -5.356), (-1.853, 0.7676, -5.393), (-1.878, 0.7778, -5.382), (-1.699, 1.135, -5.356), (-1.668, 1.114, -5.393), (-1.69, 1.129, -5.382), (-1.445, 1.445, -5.356), (-1.418, 1.418, -5.393), (-1.437, 1.437, -5.382), (-1.135, 1.699, -5.356), (-1.114, 1.668, -5.393), (-1.129, 1.69, -5.382), (-0.7819, 1.888, -5.356), (-0.7676, 1.853, -5.393), (-0.7777, 1.878, -5.382), (-0.3986, 2.004, -5.356), (-0.3913, 1.967, -5.393), (-0.3965, 1.993, -5.382), (0.03806, 0.1913, -1.0), (1.131e-07, 0.1951, -1.0), (0.07466, 0.1802, -1.0), (0.1084, 0.1622, -1.0), (0.138, 0.138, -1.0), (0.1622, 0.1084, -1.0), (0.1802, 0.07466, -1.0), (0.1913, 0.03806, -1.0), (0.1951, 5.992e-07, -1.0), (0.1913, -0.03806, -1.0), (0.1802, -0.07466, -1.0), (0.1622, -0.1084, -1.0), (0.138, -0.1379, -1.0), (0.1084, -0.1622, -1.0), (0.07466, -0.1802, -1.0), (0.03806, -0.1913, -1.0), (5.254e-08, -0.1951, -1.0), (-0.03806, -0.1913, -1.0), (-0.07466, -0.1802, -1.0), (-0.1084, -0.1622, -1.0), (-0.1379, -0.1379, -1.0), (-0.1622, -0.1084, -1.0), (-0.1802, -0.07466, -1.0), (-0.1913, -0.03806, -1.0), (-0.1951, 7.722e-07, -1.0), (-0.1913, 0.03806, -1.0), (-0.1802, 0.07466, -1.0), (-0.1622, 0.1084, -1.0), (-0.1379, 0.138, -1.0), (-0.1084, 0.1622, -1.0), (-0.07466, 0.1802, -1.0), (-0.03806, 0.1913, -1.0), (-0.5688, -0.3801, -1.442), (-0.5688, -0.3801, -1.396), (-0.632, -0.2618, -1.396), (-0.632, -0.2618, -1.442), (0.6841, 4.673e-07, -1.442), (0.6841, 4.673e-07, -1.396), (0.6709, -0.1335, -1.396), (0.6709, -0.1335, -1.442), (-0.6709, -0.1335, -1.396), (-0.6709, -0.1335, -1.442), (0.632, -0.2618, -1.396), (0.632, -0.2618, -1.442), (-0.6841, 1.074e-06, -1.396), (-0.6841, 1.074e-06, -1.442), (0.5688, -0.3801, -1.396), (0.5688, -0.3801, -1.442), (-0.6709, 0.1335, -1.396), (-0.6709, 0.1335, -1.442), (0.4837, -0.4837, -1.396), (0.4837, -0.4837, -1.442), (-0.632, 0.2618, -1.396), (-0.632, 0.2618, -1.442), (0.3801, -0.5688, -1.396), (0.3801, -0.5688, -1.442), (-0.5688, 0.3801, -1.396), (-0.5688, 0.3801, -1.442), (0.2618, -0.632, -1.396), (0.2618, -0.632, -1.442), (9.092e-08, 0.6841, -1.442), (8.218e-08, 0.6841, -1.396), (0.1335, 0.6709, -1.396), (0.1335, 0.6709, -1.442), (-0.4837, 0.4837, -1.396), (-0.4837, 0.4837, -1.442), (0.1335, -0.6709, -1.396), (0.1335, -0.6709, -1.442), (0.2618, 0.632, -1.396), (0.2618, 0.632, -1.442), (-0.3801, 0.5688, -1.396), (-0.3801, 0.5688, -1.442), (-1.303e-07, -0.6841, -1.396), (-1.216e-07, -0.6841, -1.442), (0.3801, 0.5688, -1.396), (0.3801, 0.5688, -1.442), (-0.2618, 0.632, -1.396), (-0.2618, 0.632, -1.442), (-0.1335, -0.6709, -1.396), (-0.1335, -0.6709, -1.442), (0.4837, 0.4837, -1.396), (0.4837, 0.4837, -1.442), (-0.1335, 0.6709, -1.396), (-0.1335, 0.6709, -1.442), (-0.2618, -0.632, -1.396), (-0.2618, -0.632, -1.442), (0.5688, 0.3801, -1.396), (0.5688, 0.3801, -1.442), (-0.3801, -0.5688, -1.396), (-0.3801, -0.5688, -1.442), (0.632, 0.2618, -1.396), (0.632, 0.2618, -1.442), (-0.4837, -0.4837, -1.396), (-0.4837, -0.4837, -1.442), (0.6709, 0.1335, -1.396), (0.6709, 0.1335, -1.442), (-0.5692, -0.3803, -1.489), (-0.7549, -0.5044, -3.088), (-0.5855, -0.3912, -1.86), (-0.6265, -0.4186, -2.295), (-0.686, -0.4584, -2.726), (-0.8388, -0.3474, -3.088), (-0.6325, -0.262, -1.489), (-0.7622, -0.3157, -2.726), (-0.6961, -0.2883, -2.295), (-0.6505, -0.2695, -1.86), (0.6846, 4.669e-07, -1.489), (0.9079, 4.112e-07, -3.088), (0.7041, 4.604e-07, -1.86), (0.7535, 4.474e-07, -2.295), (0.825, 4.299e-07, -2.726), (0.8905, -0.1771, -3.088), (0.6714, -0.1336, -1.489), (0.8092, -0.161, -2.726), (0.739, -0.147, -2.295), (0.6906, -0.1374, -1.86), (-0.8905, -0.1771, -3.088), (-0.6714, -0.1336, -1.489), (-0.8092, -0.161, -2.726), (-0.739, -0.147, -2.295), (-0.6906, -0.1374, -1.86), (0.8388, -0.3474, -3.088), (0.6325, -0.262, -1.489), (0.7622, -0.3157, -2.726), (0.6961, -0.2883, -2.295), (0.6505, -0.2695, -1.86), (-0.9079, 1.216e-06, -3.088), (-0.6846, 1.074e-06, -1.489), (-0.825, 1.162e-06, -2.726), (-0.7535, 1.116e-06, -2.295), (-0.7041, 1.085e-06, -1.86), (0.7549, -0.5044, -3.088), (0.5692, -0.3803, -1.489), (0.686, -0.4584, -2.726), (0.6265, -0.4186, -2.295), (0.5855, -0.3912, -1.86), (-0.8905, 0.1771, -3.088), (-0.6714, 0.1336, -1.489), (-0.8092, 0.161, -2.726), (-0.739, 0.147, -2.295), (-0.6906, 0.1374, -1.86), (0.642, -0.642, -3.088), (0.4841, -0.4841, -1.489), (0.5834, -0.5834, -2.726), (0.5328, -0.5328, -2.295), (0.4979, -0.4979, -1.86), (-0.8388, 0.3474, -3.088), (-0.6325, 0.262, -1.489), (-0.7622, 0.3157, -2.726), (-0.6961, 0.2883, -2.295), (-0.6505, 0.2695, -1.86), (0.5044, -0.7549, -3.088), (0.3803, -0.5692, -1.489), (0.4584, -0.686, -2.726), (0.4186, -0.6265, -2.295), (0.3912, -0.5855, -1.86), (-0.7549, 0.5044, -3.088), (-0.5692, 0.3803, -1.489), (-0.686, 0.4584, -2.726), (-0.6265, 0.4186, -2.295), (-0.5855, 0.3912, -1.86), (0.3474, -0.8388, -3.088), (0.262, -0.6325, -1.489), (0.3157, -0.7622, -2.726), (0.2883, -0.6961, -2.295), (0.2695, -0.6505, -1.86), (9.186e-08, 0.6846, -1.489), (9.432e-08, 0.9079, -3.088), (9.673e-08, 0.7041, -1.86), (9.911e-08, 0.7535, -2.295), (9.816e-08, 0.825, -2.726), (0.1771, 0.8905, -3.088), (0.1336, 0.6714, -1.489), (0.161, 0.8092, -2.726), (0.147, 0.739, -2.295), (0.1374, 0.6906, -1.86), (-0.642, 0.642, -3.088), (-0.4841, 0.4841, -1.489), (-0.5834, 0.5834, -2.726), (-0.5328, 0.5328, -2.295), (-0.4979, 0.4979, -1.86), (0.1771, -0.8905, -3.088), (0.1336, -0.6714, -1.489), (0.161, -0.8092, -2.726), (0.147, -0.739, -2.295), (0.1374, -0.6906, -1.86), (0.3474, 0.8388, -3.088), (0.262, 0.6325, -1.489), (0.3157, 0.7622, -2.726), (0.2883, 0.6961, -2.295), (0.2695, 0.6505, -1.86), (-0.5044, 0.7549, -3.088), (-0.3803, 0.5692, -1.489), (-0.4584, 0.686, -2.726), (-0.4186, 0.6265, -2.295), (-0.3912, 0.5855, -1.86), (-1.877e-07, -0.9079, -3.088), (-1.208e-07, -0.6846, -1.489), (-1.579e-07, -0.825, -2.726), (-1.348e-07, -0.7535, -2.295), (-1.218e-07, -0.7041, -1.86), (0.5044, 0.7549, -3.088), (0.3803, 0.5692, -1.489), (0.4584, 0.686, -2.726), (0.4186, 0.6265, -2.295), (0.3912, 0.5855, -1.86), (-0.3474, 0.8388, -3.088), (-0.262, 0.6325, -1.489), (-0.3157, 0.7622, -2.726), (-0.2883, 0.6961, -2.295), (-0.2695, 0.6505, -1.86), (-0.1771, -0.8905, -3.088), (-0.1336, -0.6714, -1.489), (-0.161, -0.8092, -2.726), (-0.147, -0.739, -2.295), (-0.1374, -0.6906, -1.86), (0.642, 0.642, -3.088), (0.4841, 0.4841, -1.489), (0.5834, 0.5834, -2.726), (0.5328, 0.5328, -2.295), (0.4979, 0.4979, -1.86), (-0.1771, 0.8905, -3.088), (-0.1336, 0.6714, -1.489), (-0.161, 0.8092, -2.726), (-0.147, 0.739, -2.295), (-0.1374, 0.6906, -1.86), (-0.3474, -0.8388, -3.088), (-0.262, -0.6325, -1.489), (-0.3157, -0.7622, -2.726), (-0.2883, -0.6961, -2.295), (-0.2695, -0.6505, -1.86), (0.7549, 0.5044, -3.088), (0.5692, 0.3803, -1.489), (0.686, 0.4584, -2.726), (0.6265, 0.4186, -2.295), (0.5855, 0.3912, -1.86), (-0.5044, -0.7549, -3.088), (-0.3803, -0.5692, -1.489), (-0.4584, -0.686, -2.726), (-0.4186, -0.6265, -2.295), (-0.3912, -0.5855, -1.86), (0.8388, 0.3474, -3.088), (0.6325, 0.262, -1.489), (0.7622, 0.3157, -2.726), (0.6961, 0.2883, -2.295), (0.6505, 0.2695, -1.86), (-0.642, -0.642, -3.088), (-0.4841, -0.4841, -1.489), (-0.5834, -0.5834, -2.726), (-0.5328, -0.5328, -2.295), (-0.4979, -0.4979, -1.86), (0.8905, 0.1771, -3.088), (0.6714, 0.1336, -1.489), (0.8092, 0.161, -2.726), (0.739, 0.147, -2.295), (0.6906, 0.1374, -1.86), (-0.8588, -0.5739, -1.332), (-0.9543, -0.3953, -1.332), (1.033, 3.842e-07, -1.332), (1.013, -0.2015, -1.332), (-1.013, -0.2015, -1.332), (0.9543, -0.3953, -1.332), (-1.033, 1.3e-06, -1.332), (0.8588, -0.5739, -1.332), (-1.013, 0.2015, -1.332), (0.7304, -0.7304, -1.332), (-0.9543, 0.3953, -1.332), (0.5739, -0.8588, -1.332), (-0.8588, 0.5739, -1.332), (0.3953, -0.9543, -1.332), (3.741e-08, 1.033, -1.332), (0.2015, 1.013, -1.332), (-0.7304, 0.7304, -1.332), (0.2015, -1.013, -1.332), (0.3953, 0.9543, -1.332), (-0.5739, 0.8588, -1.332), (-2.835e-07, -1.033, -1.332), (0.5739, 0.8588, -1.332), (-0.3953, 0.9543, -1.332), (-0.2015, -1.013, -1.332), (0.7304, 0.7304, -1.332), (-0.2015, 1.013, -1.332), (-0.3953, -0.9543, -1.332), (0.8588, 0.5739, -1.332), (-0.5739, -0.8588, -1.332), (0.9543, 0.3953, -1.332), (-0.7304, -0.7304, -1.332), (1.013, 0.2015, -1.332), (-0.9239, -0.6173, -1.196), (-0.9194, -0.6143, -1.309), (-0.9609, -0.6421, -1.224), (-0.9731, -0.6502, -1.255), (-0.9585, -0.6405, -1.285), (-1.022, -0.4232, -1.309), (-1.027, -0.4252, -1.196), (-1.065, -0.4412, -1.285), (-1.081, -0.4479, -1.255), (-1.068, -0.4423, -1.224), (1.111, 3.724e-07, -1.196), (1.106, 3.675e-07, -1.309), (1.156, 3.598e-07, -1.224), (1.17, 3.543e-07, -1.255), (1.153, 3.573e-07, -1.285), (1.085, -0.2157, -1.309), (1.09, -0.2168, -1.196), (1.131, -0.2249, -1.285), (1.148, -0.2283, -1.255), (1.133, -0.2255, -1.224), (-1.085, -0.2157, -1.309), (-1.09, -0.2168, -1.196), (-1.131, -0.2249, -1.285), (-1.148, -0.2283, -1.255), (-1.133, -0.2255, -1.224), (1.022, -0.4232, -1.309), (1.027, -0.4252, -1.196), (1.065, -0.4412, -1.285), (1.081, -0.4479, -1.255), (1.068, -0.4423, -1.224), (-1.106, 1.348e-06, -1.309), (-1.111, 1.358e-06, -1.196), (-1.153, 1.38e-06, -1.285), (-1.17, 1.392e-06, -1.255), (-1.156, 1.385e-06, -1.224), (0.9194, -0.6143, -1.309), (0.9239, -0.6173, -1.196), (0.9585, -0.6405, -1.285), (0.9731, -0.6502, -1.255), (0.9609, -0.6421, -1.224), (-1.085, 0.2157, -1.309), (-1.09, 0.2168, -1.196), (-1.131, 0.2249, -1.285), (-1.148, 0.2283, -1.255), (-1.133, 0.2255, -1.224), (0.7819, -0.7819, -1.309), (0.7857, -0.7857, -1.196), (0.8152, -0.8152, -1.285), (0.8275, -0.8275, -1.255), (0.8172, -0.8172, -1.224), (-1.022, 0.4232, -1.309), (-1.027, 0.4252, -1.196), (-1.065, 0.4412, -1.285), (-1.081, 0.4479, -1.255), (-1.068, 0.4423, -1.224), (0.6143, -0.9194, -1.309), (0.6173, -0.9239, -1.196), (0.6405, -0.9585, -1.285), (0.6502, -0.9731, -1.255), (0.6421, -0.9609, -1.224), (-0.9194, 0.6144, -1.309), (-0.9239, 0.6173, -1.196), (-0.9585, 0.6405, -1.285), (-0.9731, 0.6502, -1.255), (-0.9609, 0.6421, -1.224), (0.4232, -1.022, -1.309), (0.4252, -1.027, -1.196), (0.4412, -1.065, -1.285), (0.4479, -1.081, -1.255), (0.4423, -1.068, -1.224), (1.427e-08, 1.111, -1.196), (2.668e-08, 1.106, -1.309), (1.205e-08, 1.156, -1.224), (1.396e-08, 1.17, -1.255), (1.871e-08, 1.153, -1.285), (0.2157, 1.085, -1.309), (0.2168, 1.09, -1.196), (0.2249, 1.131, -1.285), (0.2283, 1.148, -1.255), (0.2255, 1.133, -1.224), (-0.7819, 0.7819, -1.309), (-0.7857, 0.7857, -1.196), (-0.8152, 0.8152, -1.285), (-0.8275, 0.8275, -1.255), (-0.8172, 0.8172, -1.224), (0.2157, -1.085, -1.309), (0.2168, -1.09, -1.196), (0.2249, -1.131, -1.285), (0.2283, -1.148, -1.255), (0.2255, -1.133, -1.224), (0.4232, 1.022, -1.309), (0.4252, 1.027, -1.196), (0.4412, 1.065, -1.285), (0.4479, 1.081, -1.255), (0.4423, 1.068, -1.224), (-0.6143, 0.9194, -1.309), (-0.6173, 0.9239, -1.196), (-0.6405, 0.9585, -1.285), (-0.6502, 0.9731, -1.255), (-0.6421, 0.9609, -1.224), (-3.169e-07, -1.106, -1.309), (-3.309e-07, -1.111, -1.196), (-3.394e-07, -1.153, -1.285), (-3.505e-07, -1.17, -1.255), (-3.47e-07, -1.156, -1.224), (0.6143, 0.9194, -1.309), (0.6173, 0.9239, -1.196), (0.6405, 0.9585, -1.285), (0.6502, 0.9731, -1.255), (0.6421, 0.9609, -1.224), (-0.4232, 1.022, -1.309), (-0.4252, 1.027, -1.196), (-0.4412, 1.065, -1.285), (-0.4479, 1.081, -1.255), (-0.4423, 1.068, -1.224), (-0.2157, -1.085, -1.309), (-0.2168, -1.09, -1.196), (-0.2249, -1.131, -1.285), (-0.2283, -1.148, -1.255), (-0.2255, -1.133, -1.224), (0.7819, 0.7819, -1.309), (0.7857, 0.7857, -1.196), (0.8152, 0.8152, -1.285), (0.8275, 0.8275, -1.255), (0.8172, 0.8172, -1.224), (-0.2157, 1.085, -1.309), (-0.2168, 1.09, -1.196), (-0.2249, 1.131, -1.285), (-0.2283, 1.148, -1.255), (-0.2255, 1.133, -1.224), (-0.4232, -1.022, -1.309), (-0.4252, -1.027, -1.196), (-0.4412, -1.065, -1.285), (-0.4479, -1.081, -1.255), (-0.4423, -1.068, -1.224), (0.9194, 0.6143, -1.309), (0.9239, 0.6173, -1.196), (0.9585, 0.6405, -1.285), (0.9731, 0.6502, -1.255), (0.9609, 0.6421, -1.224), (-0.6144, -0.9194, -1.309), (-0.6173, -0.9239, -1.196), (-0.6405, -0.9585, -1.285), (-0.6502, -0.9731, -1.255), (-0.6421, -0.9609, -1.224), (1.022, 0.4232, -1.309), (1.027, 0.4252, -1.196), (1.065, 0.4412, -1.285), (1.081, 0.4479, -1.255), (1.068, 0.4423, -1.224), (-0.7819, -0.7819, -1.309), (-0.7857, -0.7857, -1.196), (-0.8152, -0.8152, -1.285), (-0.8275, -0.8275, -1.255), (-0.8172, -0.8172, -1.224), (1.085, 0.2157, -1.309), (1.09, 0.2168, -1.196), (1.131, 0.2249, -1.285), (1.148, 0.2283, -1.255), (1.133, 0.2255, -1.224), (1.036, 0.206, -1.172), (0.817, 0.1625, -1.1), (0.9277, 0.1845, -1.131), (-0.589, -0.589, -1.1), (-0.7466, -0.7466, -1.172), (-0.6688, -0.6688, -1.131), (0.9755, 0.4041, -1.172), (0.7696, 0.3188, -1.1), (0.8739, 0.362, -1.131), (-0.5866, -0.878, -1.172), (-0.4628, -0.6926, -1.1), (-0.5255, -0.7865, -1.131), (0.878, 0.5866, -1.172), (0.6926, 0.4628, -1.1), (0.7865, 0.5255, -1.131), (-0.3188, -0.7696, -1.1), (-0.4041, -0.9755, -1.172), (-0.362, -0.8739, -1.131), (-0.1625, 0.817, -1.1), (-0.206, 1.036, -1.172), (-0.1845, 0.9277, -1.131), (0.7466, 0.7466, -1.172), (0.589, 0.589, -1.1), (0.6688, 0.6688, -1.131), (-0.1625, -0.817, -1.1), (-0.206, -1.036, -1.172), (-0.1845, -0.9277, -1.131), (-0.3188, 0.7696, -1.1), (-0.4041, 0.9755, -1.172), (-0.362, 0.8739, -1.131), (0.5866, 0.878, -1.172), (0.4628, 0.6926, -1.1), (0.5255, 0.7865, -1.131), (-2.222e-07, -0.833, -1.1), (-3.1e-07, -1.056, -1.172), (-2.673e-07, -0.9459, -1.131), (-0.4628, 0.6926, -1.1), (-0.5866, 0.878, -1.172), (-0.5255, 0.7865, -1.131), (0.4041, 0.9755, -1.172), (0.3188, 0.7696, -1.1), (0.362, 0.8739, -1.131), (0.206, -1.036, -1.172), (0.1625, -0.817, -1.1), (0.1845, -0.9277, -1.131), (-0.7466, 0.7466, -1.172), (-0.589, 0.589, -1.1), (-0.6688, 0.6688, -1.131), (0.1625, 0.817, -1.1), (0.206, 1.036, -1.172), (0.1845, 0.9277, -1.131), (0.4041, -0.9743, -1.172), (0.3188, -0.7696, -1.1), (0.362, -0.8727, -1.131), (-0.6926, 0.4628, -1.1), (-0.878, 0.5866, -1.172), (-0.7865, 0.5255, -1.131), (0.4628, -0.6926, -1.1), (0.5866, -0.8768, -1.172), (0.5255, -0.7853, -1.131), (-0.9755, 0.4041, -1.172), (-0.7696, 0.3188, -1.1), (-0.8739, 0.362, -1.131), (0.7466, -0.7466, -1.172), (0.589, -0.589, -1.1), (0.6688, -0.6688, -1.131), (-0.817, 0.1625, -1.1), (-1.036, 0.206, -1.172), (-0.9277, 0.1845, -1.131), (0.878, -0.5866, -1.172), (0.6926, -0.4628, -1.1), (0.7865, -0.5255, -1.131), (-1.056, 1.324e-06, -1.172), (-0.833, 1.184e-06, -1.1), (-0.9459, 1.255e-06, -1.131), (0.7696, -0.3188, -1.1), (0.9755, -0.4041, -1.172), (0.8739, -0.362, -1.131), (-1.036, -0.206, -1.172), (-0.817, -0.1625, -1.1), (-0.9277, -0.1845, -1.131), (1.036, -0.206, -1.172), (0.817, -0.1625, -1.1), (0.9277, -0.1845, -1.131), (-0.7696, -0.3188, -1.1), (-0.9755, -0.4041, -1.172), (-0.8739, -0.362, -1.131), (3.661e-08, 0.833, -1.1), (1.803e-08, 1.056, -1.172), (2.652e-08, 0.9459, -1.131), (0.833, 4.449e-07, -1.1), (1.056, 3.874e-07, -1.172), (0.9459, 4.164e-07, -1.131), (-0.878, -0.5866, -1.172), (-0.6926, -0.4628, -1.1), (-0.7865, -0.5255, -1.131), (8.381e-08, 1.333, -3.818), (8.014e-08, 1.364, -3.855), (0.2661, 1.338, -3.855), (0.26, 1.307, -3.818), (0.522, 1.26, -3.855), (0.5101, 1.231, -3.818), (0.7579, 1.134, -3.855), (0.7405, 1.108, -3.818), (0.9646, 0.9646, -3.855), (0.9425, 0.9425, -3.818), (1.134, 0.7579, -3.855), (1.108, 0.7405, -3.818), (1.26, 0.522, -3.855), (1.231, 0.5101, -3.818), (1.338, 0.2661, -3.855), (1.307, 0.26, -3.818), (1.364, 3.279e-07, -3.855), (1.333, 3.358e-07, -3.818), (1.338, -0.2661, -3.855), (1.307, -0.26, -3.818), (1.26, -0.522, -3.855), (1.231, -0.5101, -3.818), (1.134, -0.7579, -3.855), (1.108, -0.7405, -3.818), (0.9646, -0.9646, -3.855), (0.9425, -0.9425, -3.818), (0.7579, -1.134, -3.855), (0.7405, -1.108, -3.818), (0.522, -1.26, -3.855), (0.5101, -1.231, -3.818), (0.2661, -1.338, -3.855), (0.26, -1.307, -3.818), (-3.643e-07, -1.364, -3.855), (-3.505e-07, -1.333, -3.818), (-0.2661, -1.338, -3.855), (-0.26, -1.307, -3.818), (-0.522, -1.26, -3.855), (-0.5101, -1.231, -3.818), (-0.7579, -1.134, -3.855), (-0.7405, -1.108, -3.818), (-0.9646, -0.9646, -3.855), (-0.9425, -0.9425, -3.818), (-1.134, -0.7579, -3.855), (-1.108, -0.7405, -3.818), (-1.26, -0.522, -3.855), (-1.231, -0.5101, -3.818), (-1.338, -0.2661, -3.855), (-1.307, -0.26, -3.818), (-1.364, 1.542e-06, -3.855), (-1.333, 1.522e-06, -3.818), (-1.338, 0.2661, -3.855), (-1.307, 0.26, -3.818), (-1.26, 0.522, -3.855), (-1.231, 0.5101, -3.818), (-1.134, 0.7579, -3.855), (-1.108, 0.7406, -3.818), (-0.9646, 0.9646, -3.855), (-0.9425, 0.9425, -3.818), (-0.7579, 1.134, -3.855), (-0.7405, 1.108, -3.818), (-0.522, 1.26, -3.855), (-0.5101, 1.231, -3.818), (-0.2661, 1.338, -3.855), (-0.26, 1.307, -3.818), (1.005e-07, 1.074, -3.567), (8.699e-08, 1.023, -3.507), (9.066e-08, 1.042, -3.542), (0.1995, 1.003, -3.507), (0.2095, 1.053, -3.567), (0.2033, 1.022, -3.542), (0.3913, 0.9447, -3.507), (0.4109, 0.992, -3.567), (0.3989, 0.963, -3.542), (0.5681, 0.8502, -3.507), (0.5965, 0.8928, -3.567), (0.5791, 0.8667, -3.542), (0.7231, 0.7231, -3.507), (0.7592, 0.7592, -3.567), (0.737, 0.737, -3.542), (0.8502, 0.5681, -3.507), (0.8928, 0.5965, -3.567), (0.8667, 0.5791, -3.542), (0.9447, 0.3913, -3.507), (0.992, 0.4109, -3.567), (0.963, 0.3989, -3.542), (1.003, 0.1995, -3.507), (1.053, 0.2095, -3.567), (1.022, 0.2033, -3.542), (1.023, 3.855e-07, -3.507), (1.074, 3.906e-07, -3.567), (1.042, 3.859e-07, -3.542), (1.003, -0.1995, -3.507), (1.053, -0.2095, -3.567), (1.022, -0.2033, -3.542), (0.9447, -0.3913, -3.507), (0.992, -0.4109, -3.567), (0.963, -0.3989, -3.542), (0.8502, -0.5681, -3.507), (0.8928, -0.5965, -3.567), (0.8667, -0.5791, -3.542), (0.7231, -0.7231, -3.507), (0.7592, -0.7592, -3.567), (0.737, -0.737, -3.542), (0.5681, -0.8502, -3.507), (0.5965, -0.8928, -3.567), (0.5791, -0.8667, -3.542), (0.3913, -0.9447, -3.507), (0.4109, -0.992, -3.567), (0.3989, -0.963, -3.542), (0.1995, -1.003, -3.507), (0.2095, -1.053, -3.567), (0.2033, -1.022, -3.542), (-2.307e-07, -1.023, -3.507), (-2.427e-07, -1.074, -3.567), (-2.36e-07, -1.042, -3.542), (-0.1995, -1.003, -3.507), (-0.2095, -1.053, -3.567), (-0.2033, -1.022, -3.542), (-0.3913, -0.9447, -3.507), (-0.4109, -0.992, -3.567), (-0.3989, -0.963, -3.542), (-0.5681, -0.8502, -3.507), (-0.5965, -0.8928, -3.567), (-0.5791, -0.8667, -3.542), (-0.7231, -0.7231, -3.507), (-0.7592, -0.7592, -3.567), (-0.737, -0.737, -3.542), (-0.8502, -0.5681, -3.507), (-0.8928, -0.5965, -3.567), (-0.8667, -0.5791, -3.542), (-0.9447, -0.3913, -3.507), (-0.992, -0.4109, -3.567), (-0.963, -0.3989, -3.542), (-1.003, -0.1995, -3.507), (-1.053, -0.2095, -3.567), (-1.022, -0.2033, -3.542), (-1.023, 1.292e-06, -3.507), (-1.074, 1.345e-06, -3.567), (-1.042, 1.311e-06, -3.542), (-1.003, 0.1995, -3.507), (-1.053, 0.2095, -3.567), (-1.022, 0.2033, -3.542), (-0.9447, 0.3913, -3.507), (-0.992, 0.4109, -3.567), (-0.963, 0.3989, -3.542), (-0.8502, 0.5681, -3.507), (-0.8928, 0.5965, -3.567), (-0.8667, 0.5791, -3.542), (-0.7231, 0.7231, -3.507), (-0.7592, 0.7592, -3.567), (-0.737, 0.737, -3.542), (-0.5681, 0.8502, -3.507), (-0.5965, 0.8928, -3.567), (-0.5791, 0.8667, -3.542), (-0.3913, 0.9447, -3.507), (-0.4109, 0.992, -3.567), (-0.3989, 0.963, -3.542), (-0.1995, 1.003, -3.507), (-0.2095, 1.053, -3.567), (-0.2033, 1.022, -3.542)], [], [(478, 477, 11, 12), (471, 470, 4, 5), (479, 478, 12, 13), (472, 471, 5, 6), (480, 479, 13, 14), (473, 472, 6, 7), (481, 480, 14, 15), (474, 473, 7, 8), (467, 256, 1), (0, 481, 15), (475, 474, 8, 9), (468, 467, 1, 2), (476, 475, 9, 10), (469, 468, 2, 3), (477, 476, 10, 11), (470, 469, 3, 4), (11, 10, 25, 26), (4, 3, 18, 19), (12, 11, 26, 27), (5, 4, 19, 20), (13, 12, 27, 28), (6, 5, 20, 21), (14, 13, 28, 29), (7, 6, 21, 22), (15, 14, 29, 30), (8, 7, 22, 23), (1, 256, 16), (0, 15, 30), (9, 8, 23, 24), (2, 1, 16, 17), (10, 9, 24, 25), (3, 2, 17, 18), (30, 29, 44, 45), (23, 22, 37, 38), (16, 256, 31), (0, 30, 45), (24, 23, 38, 39), (17, 16, 31, 32), (25, 24, 39, 40), (18, 17, 32, 33), (26, 25, 40, 41), (19, 18, 33, 34), (27, 26, 41, 42), (20, 19, 34, 35), (28, 27, 42, 43), (21, 20, 35, 36), (29, 28, 43, 44), (22, 21, 36, 37), (34, 33, 48, 49), (42, 41, 56, 57), (35, 34, 49, 50), (43, 42, 57, 58), (36, 35, 50, 51), (44, 43, 58, 59), (37, 36, 51, 52), (45, 44, 59, 60), (38, 37, 52, 53), (31, 256, 46), (0, 45, 60), (39, 38, 53, 54), (32, 31, 46, 47), (40, 39, 54, 55), (33, 32, 47, 48), (41, 40, 55, 56), (53, 52, 67, 68), (46, 256, 61), (0, 60, 75), (54, 53, 68, 69), (47, 46, 61, 62), (55, 54, 69, 70), (48, 47, 62, 63), (56, 55, 70, 71), (49, 48, 63, 64), (57, 56, 71, 72), (50, 49, 64, 65), (58, 57, 72, 73), (51, 50, 65, 66), (59, 58, 73, 74), (52, 51, 66, 67), (60, 59, 74, 75), (72, 71, 86, 87), (65, 64, 79, 80), (73, 72, 87, 88), (66, 65, 80, 81), (74, 73, 88, 89), (67, 66, 81, 82), (75, 74, 89, 90), (68, 67, 82, 83), (61, 256, 76), (0, 75, 90), (69, 68, 83, 84), (62, 61, 76, 77), (70, 69, 84, 85), (63, 62, 77, 78), (71, 70, 85, 86), (64, 63, 78, 79), (0, 90, 105), (84, 83, 98, 99), (77, 76, 91, 92), (85, 84, 99, 100), (78, 77, 92, 93), (86, 85, 100, 101), (79, 78, 93, 94), (87, 86, 101, 102), (80, 79, 94, 95), (88, 87, 102, 103), (81, 80, 95, 96), (89, 88, 103, 104), (82, 81, 96, 97), (90, 89, 104, 105), (83, 82, 97, 98), (76, 256, 91), (103, 102, 117, 118), (96, 95, 110, 111), (104, 103, 118, 119), (97, 96, 111, 112), (105, 104, 119, 120), (98, 97, 112, 113), (91, 256, 106), (0, 105, 120), (99, 98, 113, 114), (92, 91, 106, 107), (100, 99, 114, 115), (93, 92, 107, 108), (101, 100, 115, 116), (94, 93, 108, 109), (102, 101, 116, 117), (95, 94, 109, 110), (107, 106, 121, 122), (115, 114, 129, 130), (108, 107, 122, 123), (116, 115, 130, 131), (109, 108, 123, 124), (117, 116, 131, 132), (110, 109, 124, 125), (118, 117, 132, 133), (111, 110, 125, 126), (119, 118, 133, 134), (112, 111, 126, 127), (120, 119, 134, 135), (113, 112, 127, 128), (106, 256, 121), (0, 120, 135), (114, 113, 128, 129), (126, 125, 140, 141), (134, 133, 148, 149), (127, 126, 141, 142), (135, 134, 149, 150), (128, 127, 142, 143), (121, 256, 136), (0, 135, 150), (129, 128, 143, 144), (122, 121, 136, 137), (130, 129, 144, 145), (123, 122, 137, 138), (131, 130, 145, 146), (124, 123, 138, 139), (132, 131, 146, 147), (125, 124, 139, 140), (133, 132, 147, 148), (145, 144, 159, 160), (138, 137, 152, 153), (146, 145, 160, 161), (139, 138, 153, 154), (147, 146, 161, 162), (140, 139, 154, 155), (148, 147, 162, 163), (141, 140, 155, 156), (149, 148, 163, 164), (142, 141, 156, 157), (150, 149, 164, 165), (143, 142, 157, 158), (136, 256, 151), (0, 150, 165), (144, 143, 158, 159), (137, 136, 151, 152), (164, 163, 178, 179), (157, 156, 171, 172), (165, 164, 179, 180), (158, 157, 172, 173), (151, 256, 166), (0, 165, 180), (159, 158, 173, 174), (152, 151, 166, 167), (160, 159, 174, 175), (153, 152, 167, 168), (161, 160, 175, 176), (154, 153, 168, 169), (162, 161, 176, 177), (155, 154, 169, 170), (163, 162, 177, 178), (156, 155, 170, 171), (168, 167, 182, 183), (176, 175, 190, 191), (169, 168, 183, 184), (177, 176, 191, 192), (170, 169, 184, 185), (178, 177, 192, 193), (171, 170, 185, 186), (179, 178, 193, 194), (172, 171, 186, 187), (180, 179, 194, 195), (173, 172, 187, 188), (166, 256, 181), (0, 180, 195), (174, 173, 188, 189), (167, 166, 181, 182), (175, 174, 189, 190), (187, 186, 201, 202), (195, 194, 209, 210), (188, 187, 202, 203), (181, 256, 196), (0, 195, 210), (189, 188, 203, 204), (182, 181, 196, 197), (190, 189, 204, 205), (183, 182, 197, 198), (191, 190, 205, 206), (184, 183, 198, 199), (192, 191, 206, 207), (185, 184, 199, 200), (193, 192, 207, 208), (186, 185, 200, 201), (194, 193, 208, 209), (206, 205, 220, 221), (199, 198, 213, 214), (207, 206, 221, 222), (200, 199, 214, 215), (208, 207, 222, 223), (201, 200, 215, 216), (209, 208, 223, 224), (202, 201, 216, 217), (210, 209, 224, 225), (203, 202, 217, 218), (196, 256, 211), (0, 210, 225), (204, 203, 218, 219), (197, 196, 211, 212), (205, 204, 219, 220), (198, 197, 212, 213), (225, 224, 239, 240), (218, 217, 232, 233), (211, 256, 226), (0, 225, 240), (219, 218, 233, 234), (212, 211, 226, 227), (220, 219, 234, 235), (213, 212, 227, 228), (221, 220, 235, 236), (214, 213, 228, 229), (222, 221, 236, 237), (215, 214, 229, 230), (223, 222, 237, 238), (216, 215, 230, 231), (224, 223, 238, 239), (217, 216, 231, 232), (237, 236, 251, 252), (230, 229, 244, 245), (238, 237, 252, 253), (231, 230, 245, 246), (239, 238, 253, 254), (232, 231, 246, 247), (240, 239, 254, 255), (233, 232, 247, 248), (226, 256, 241), (0, 240, 255), (234, 233, 248, 249), (227, 226, 241, 242), (235, 234, 249, 250), (228, 227, 242, 243), (236, 235, 250, 251), (229, 228, 243, 244), (241, 256, 257), (0, 255, 271), (249, 248, 264, 265), (242, 241, 257, 258), (250, 249, 265, 266), (243, 242, 258, 259), (251, 250, 266, 267), (244, 243, 259, 260), (252, 251, 267, 268), (245, 244, 260, 261), (253, 252, 268, 269), (246, 245, 261, 262), (254, 253, 269, 270), (247, 246, 262, 263), (255, 254, 270, 271), (248, 247, 263, 264), (261, 260, 275, 276), (269, 268, 283, 284), (262, 261, 276, 277), (270, 269, 284, 285), (263, 262, 277, 278), (271, 270, 285, 286), (264, 263, 278, 279), (257, 256, 272), (0, 271, 286), (265, 264, 279, 280), (258, 257, 272, 273), (266, 265, 280, 281), (259, 258, 273, 274), (267, 266, 281, 282), (260, 259, 274, 275), (268, 267, 282, 283), (280, 279, 294, 295), (273, 272, 287, 288), (281, 280, 295, 296), (274, 273, 288, 289), (282, 281, 296, 297), (275, 274, 289, 290), (283, 282, 297, 298), (276, 275, 290, 291), (284, 283, 298, 299), (277, 276, 291, 292), (285, 284, 299, 300), (278, 277, 292, 293), (286, 285, 300, 301), (279, 278, 293, 294), (272, 256, 287), (0, 286, 301), (299, 298, 313, 314), (292, 291, 306, 307), (300, 299, 314, 315), (293, 292, 307, 308), (301, 300, 315, 316), (294, 293, 308, 309), (287, 256, 302), (0, 301, 316), (295, 294, 309, 310), (288, 287, 302, 303), (296, 295, 310, 311), (289, 288, 303, 304), (297, 296, 311, 312), (290, 289, 304, 305), (298, 297, 312, 313), (291, 290, 305, 306), (303, 302, 317, 318), (311, 310, 325, 326), (304, 303, 318, 319), (312, 311, 326, 327), (305, 304, 319, 320), (313, 312, 327, 328), (306, 305, 320, 321), (314, 313, 328, 329), (307, 306, 321, 322), (315, 314, 329, 330), (308, 307, 322, 323), (316, 315, 330, 331), (309, 308, 323, 324), (302, 256, 317), (0, 316, 331), (310, 309, 324, 325), (322, 321, 336, 337), (330, 329, 344, 345), (323, 322, 337, 338), (331, 330, 345, 346), (324, 323, 338, 339), (317, 256, 332), (0, 331, 346), (325, 324, 339, 340), (318, 317, 332, 333), (326, 325, 340, 341), (319, 318, 333, 334), (327, 326, 341, 342), (320, 319, 334, 335), (328, 327, 342, 343), (321, 320, 335, 336), (329, 328, 343, 344), (341, 340, 355, 356), (334, 333, 348, 349), (342, 341, 356, 357), (335, 334, 349, 350), (343, 342, 357, 358), (336, 335, 350, 351), (344, 343, 358, 359), (337, 336, 351, 352), (345, 344, 359, 360), (338, 337, 352, 353), (346, 345, 360, 361), (339, 338, 353, 354), (332, 256, 347), (0, 346, 361), (340, 339, 354, 355), (333, 332, 347, 348), (360, 359, 374, 375), (353, 352, 367, 368), (361, 360, 375, 376), (354, 353, 368, 369), (347, 256, 362), (0, 361, 376), (355, 354, 369, 370), (348, 347, 362, 363), (356, 355, 370, 371), (349, 348, 363, 364), (357, 356, 371, 372), (350, 349, 364, 365), (358, 357, 372, 373), (351, 350, 365, 366), (359, 358, 373, 374), (352, 351, 366, 367), (372, 371, 386, 387), (365, 364, 379, 380), (373, 372, 387, 388), (366, 365, 380, 381), (374, 373, 388, 389), (367, 366, 381, 382), (375, 374, 389, 390), (368, 367, 382, 383), (376, 375, 390, 391), (369, 368, 383, 384), (362, 256, 377), (0, 376, 391), (370, 369, 384, 385), (363, 362, 377, 378), (371, 370, 385, 386), (364, 363, 378, 379), (391, 390, 405, 406), (384, 383, 398, 399), (377, 256, 392), (0, 391, 406), (385, 384, 399, 400), (378, 377, 392, 393), (386, 385, 400, 401), (379, 378, 393, 394), (387, 386, 401, 402), (380, 379, 394, 395), (388, 387, 402, 403), (381, 380, 395, 396), (389, 388, 403, 404), (382, 381, 396, 397), (390, 389, 404, 405), (383, 382, 397, 398), (395, 394, 409, 410), (403, 402, 417, 418), (396, 395, 410, 411), (404, 403, 418, 419), (397, 396, 411, 412), (405, 404, 419, 420), (398, 397, 412, 413), (406, 405, 420, 421), (399, 398, 413, 414), (392, 256, 407), (0, 406, 421), (400, 399, 414, 415), (393, 392, 407, 408), (401, 400, 415, 416), (394, 393, 408, 409), (402, 401, 416, 417), (414, 413, 428, 429), (407, 256, 422), (0, 421, 436), (415, 414, 429, 430), (408, 407, 422, 423), (416, 415, 430, 431), (409, 408, 423, 424), (417, 416, 431, 432), (410, 409, 424, 425), (418, 417, 432, 433), (411, 410, 425, 426), (419, 418, 433, 434), (412, 411, 426, 427), (420, 419, 434, 435), (413, 412, 427, 428), (421, 420, 435, 436), (433, 432, 447, 448), (426, 425, 440, 441), (434, 433, 448, 449), (427, 426, 441, 442), (435, 434, 449, 450), (428, 427, 442, 443), (436, 435, 450, 451), (429, 428, 443, 444), (422, 256, 437), (0, 436, 451), (430, 429, 444, 445), (423, 422, 437, 438), (431, 430, 445, 446), (424, 423, 438, 439), (432, 431, 446, 447), (425, 424, 439, 440), (437, 256, 452), (0, 451, 466), (445, 444, 459, 460), (438, 437, 452, 453), (446, 445, 460, 461), (439, 438, 453, 454), (447, 446, 461, 462), (440, 439, 454, 455), (448, 447, 462, 463), (441, 440, 455, 456), (449, 448, 463, 464), (442, 441, 456, 457), (450, 449, 464, 465), (443, 442, 457, 458), (451, 450, 465, 466), (444, 443, 458, 459), (456, 455, 470, 471), (464, 463, 478, 479), (457, 456, 471, 472), (465, 464, 479, 480), (458, 457, 472, 473), (466, 465, 480, 481), (459, 458, 473, 474), (452, 256, 467), (0, 466, 481), (460, 459, 474, 475), (453, 452, 467, 468), (461, 460, 475, 476), (454, 453, 468, 469), (462, 461, 476, 477), (455, 454, 469, 470), (463, 462, 477, 478), (1027, 995, 994, 1028), (1028, 994, 996, 1030), (1030, 996, 997, 1032), (1032, 997, 998, 1034), (1034, 998, 999, 1036), (1036, 999, 1000, 1038), (1038, 1000, 1001, 1040), (1040, 1001, 1002, 1042), (1042, 1002, 1003, 1044), (1044, 1003, 1004, 1046), (1046, 1004, 1005, 1048), (1048, 1005, 1006, 1050), (1050, 1006, 1007, 1052), (1052, 1007, 1008, 1054), (1054, 1008, 1009, 1056), (1056, 1009, 1010, 1058), (1058, 1010, 1011, 1060), (1060, 1011, 1012, 1062), (1062, 1012, 1013, 1064), (1064, 1013, 1014, 1066), (1066, 1014, 1015, 1068), (1068, 1015, 1016, 1070), (1070, 1016, 1017, 1072), (1072, 1017, 1018, 1074), (1074, 1018, 1019, 1076), (1076, 1019, 1020, 1078), (1078, 1020, 1021, 1080), (1080, 1021, 1022, 1082), (1082, 1022, 1023, 1084), (1084, 1023, 1024, 1086), (1086, 1024, 1025, 1088), (1088, 1025, 995, 1027), (1183, 669, 515, 1091), (670, 798, 675, 514), (1096, 524, 529, 1099), (514, 675, 678, 520), (674, 803, 808, 679), (802, 1731, 1732, 809), (665, 794, 798, 670), (795, 982, 988, 799), (983, 1790, 1792, 989), (660, 790, 794, 665), (791, 976, 982, 795), (977, 1788, 1790, 983), (1180, 664, 669, 1183), (655, 786, 790, 660), (787, 970, 976, 791), (971, 1786, 1788, 977), (1791, 512, 513, 1793), (1177, 659, 664, 1180), (650, 782, 786, 655), (783, 964, 970, 787), (965, 1784, 1786, 971), (1789, 511, 512, 1791), (1174, 654, 659, 1177), (645, 778, 782, 650), (779, 958, 964, 783), (959, 1782, 1784, 965), (1787, 510, 511, 1789), (1171, 649, 654, 1174), (640, 774, 778, 645), (775, 952, 958, 779), (953, 1780, 1782, 959), (1785, 509, 510, 1787), (1168, 644, 649, 1171), (635, 770, 774, 640), (771, 946, 952, 775), (947, 1778, 1780, 953), (1783, 508, 509, 1785), (1165, 639, 644, 1168), (630, 766, 770, 635), (767, 940, 946, 771), (941, 1776, 1778, 947), (1781, 507, 508, 1783), (1162, 634, 639, 1165), (625, 762, 766, 630), (763, 934, 940, 767), (935, 1774, 1776, 941), (1779, 506, 507, 1781), (1159, 629, 634, 1162), (620, 758, 762, 625), (759, 928, 934, 763), (929, 1772, 1774, 935), (1777, 505, 506, 1779), (1156, 624, 629, 1159), (615, 754, 758, 620), (755, 922, 928, 759), (923, 1770, 1772, 929), (1775, 504, 505, 1777), (1153, 619, 624, 1156), (610, 750, 754, 615), (751, 916, 922, 755), (917, 1768, 1770, 923), (1773, 503, 504, 1775), (1150, 614, 619, 1153), (605, 746, 750, 610), (747, 910, 916, 751), (911, 1766, 1768, 917), (1771, 502, 503, 1773), (1147, 609, 614, 1150), (600, 742, 746, 605), (743, 904, 910, 747), (905, 1764, 1766, 911), (1769, 501, 502, 1771), (1144, 604, 609, 1147), (595, 738, 742, 600), (739, 898, 904, 743), (899, 1762, 1764, 905), (1767, 500, 501, 1769), (1141, 599, 604, 1144), (590, 734, 738, 595), (735, 892, 898, 739), (893, 1760, 1762, 899), (1765, 499, 500, 1767), (1138, 594, 599, 1141), (585, 730, 734, 590), (731, 886, 892, 735), (887, 1758, 1760, 893), (1763, 498, 499, 1765), (1135, 589, 594, 1138), (580, 726, 730, 585), (727, 880, 886, 731), (881, 1756, 1758, 887), (1761, 497, 498, 1763), (1132, 584, 589, 1135), (575, 722, 726, 580), (723, 874, 880, 727), (875, 1754, 1756, 881), (1759, 496, 497, 1761), (1129, 579, 584, 1132), (570, 718, 722, 575), (719, 868, 874, 723), (869, 1752, 1754, 875), (1757, 495, 496, 1759), (1126, 574, 579, 1129), (565, 714, 718, 570), (715, 862, 868, 719), (863, 1750, 1752, 869), (1755, 494, 495, 1757), (1123, 569, 574, 1126), (560, 710, 714, 565), (711, 856, 862, 715), (857, 1748, 1750, 863), (1753, 493, 494, 1755), (1120, 564, 569, 1123), (555, 706, 710, 560), (707, 850, 856, 711), (851, 1746, 1748, 857), (1751, 492, 493, 1753), (1117, 559, 564, 1120), (550, 702, 706, 555), (703, 844, 850, 707), (845, 1744, 1746, 851), (1749, 491, 492, 1751), (1114, 554, 559, 1117), (545, 698, 702, 550), (699, 838, 844, 703), (839, 1742, 1744, 845), (1747, 490, 491, 1749), (1111, 549, 554, 1114), (540, 694, 698, 545), (695, 832, 838, 699), (833, 1740, 1742, 839), (1745, 489, 490, 1747), (1108, 544, 549, 1111), (535, 690, 694, 540), (691, 826, 832, 695), (827, 1738, 1740, 833), (1743, 488, 489, 1745), (1105, 539, 544, 1108), (530, 686, 690, 535), (687, 820, 826, 691), (821, 1736, 1738, 827), (1741, 487, 488, 1743), (1102, 534, 539, 1105), (525, 682, 686, 530), (683, 814, 820, 687), (815, 1734, 1736, 821), (1739, 486, 487, 1741), (1099, 529, 534, 1102), (520, 678, 682, 525), (679, 808, 814, 683), (809, 1732, 1734, 815), (1093, 519, 524, 1096), (1737, 485, 486, 1739), (1735, 484, 485, 1737), (1733, 483, 484, 1735), (1793, 513, 482, 1730), (670, 514, 516, 673), (673, 516, 517, 672), (672, 517, 518, 671), (671, 518, 515, 669), (665, 670, 673, 668), (668, 673, 672, 667), (667, 672, 671, 666), (666, 671, 669, 664), (660, 665, 668, 663), (663, 668, 667, 662), (662, 667, 666, 661), (661, 666, 664, 659), (655, 660, 663, 658), (658, 663, 662, 657), (657, 662, 661, 656), (656, 661, 659, 654), (650, 655, 658, 653), (653, 658, 657, 652), (652, 657, 656, 651), (651, 656, 654, 649), (645, 650, 653, 648), (648, 653, 652, 647), (647, 652, 651, 646), (646, 651, 649, 644), (640, 645, 648, 643), (643, 648, 647, 642), (642, 647, 646, 641), (641, 646, 644, 639), (635, 640, 643, 638), (638, 643, 642, 637), (637, 642, 641, 636), (636, 641, 639, 634), (630, 635, 638, 633), (633, 638, 637, 632), (632, 637, 636, 631), (631, 636, 634, 629), (625, 630, 633, 628), (628, 633, 632, 627), (627, 632, 631, 626), (626, 631, 629, 624), (620, 625, 628, 623), (623, 628, 627, 622), (622, 627, 626, 621), (621, 626, 624, 619), (615, 620, 623, 618), (618, 623, 622, 617), (617, 622, 621, 616), (616, 621, 619, 614), (610, 615, 618, 613), (613, 618, 617, 612), (612, 617, 616, 611), (611, 616, 614, 609), (605, 610, 613, 608), (608, 613, 612, 607), (607, 612, 611, 606), (606, 611, 609, 604), (600, 605, 608, 603), (603, 608, 607, 602), (602, 607, 606, 601), (601, 606, 604, 599), (595, 600, 603, 598), (598, 603, 602, 597), (597, 602, 601, 596), (596, 601, 599, 594), (590, 595, 598, 593), (593, 598, 597, 592), (592, 597, 596, 591), (591, 596, 594, 589), (585, 590, 593, 588), (588, 593, 592, 587), (587, 592, 591, 586), (586, 591, 589, 584), (580, 585, 588, 583), (583, 588, 587, 582), (582, 587, 586, 581), (581, 586, 584, 579), (575, 580, 583, 578), (578, 583, 582, 577), (577, 582, 581, 576), (576, 581, 579, 574), (570, 575, 578, 573), (573, 578, 577, 572), (572, 577, 576, 571), (571, 576, 574, 569), (565, 570, 573, 568), (568, 573, 572, 567), (567, 572, 571, 566), (566, 571, 569, 564), (560, 565, 568, 563), (563, 568, 567, 562), (562, 567, 566, 561), (561, 566, 564, 559), (555, 560, 563, 558), (558, 563, 562, 557), (557, 562, 561, 556), (556, 561, 559, 554), (550, 555, 558, 553), (553, 558, 557, 552), (552, 557, 556, 551), (551, 556, 554, 549), (545, 550, 553, 548), (548, 553, 552, 547), (547, 552, 551, 546), (546, 551, 549, 544), (540, 545, 548, 543), (543, 548, 547, 542), (542, 547, 546, 541), (541, 546, 544, 539), (535, 540, 543, 538), (538, 543, 542, 537), (537, 542, 541, 536), (536, 541, 539, 534), (530, 535, 538, 533), (533, 538, 537, 532), (532, 537, 536, 531), (531, 536, 534, 529), (525, 530, 533, 528), (528, 533, 532, 527), (527, 532, 531, 526), (526, 531, 529, 524), (520, 525, 528, 523), (523, 528, 527, 522), (522, 527, 526, 521), (521, 526, 524, 519), (514, 520, 523, 516), (516, 523, 522, 517), (517, 522, 521, 518), (518, 521, 519, 515), (1090, 1094, 1097, 1100, 1103, 1106, 1109, 1112, 1115, 1118, 1121, 1124, 1127, 1130, 1133, 1136, 1139, 1142, 1145, 1148, 1151, 1154, 1157, 1160, 1163, 1166, 1169, 1172, 1175, 1178, 1181, 1184), (799, 674, 676, 801), (801, 676, 677, 800), (800, 677, 675, 798), (795, 799, 801, 797), (797, 801, 800, 796), (796, 800, 798, 794), (791, 795, 797, 793), (793, 797, 796, 792), (792, 796, 794, 790), (787, 791, 793, 789), (789, 793, 792, 788), (788, 792, 790, 786), (783, 787, 789, 785), (785, 789, 788, 784), (784, 788, 786, 782), (779, 783, 785, 781), (781, 785, 784, 780), (780, 784, 782, 778), (775, 779, 781, 777), (777, 781, 780, 776), (776, 780, 778, 774), (771, 775, 777, 773), (773, 777, 776, 772), (772, 776, 774, 770), (767, 771, 773, 769), (769, 773, 772, 768), (768, 772, 770, 766), (763, 767, 769, 765), (765, 769, 768, 764), (764, 768, 766, 762), (759, 763, 765, 761), (761, 765, 764, 760), (760, 764, 762, 758), (755, 759, 761, 757), (757, 761, 760, 756), (756, 760, 758, 754), (751, 755, 757, 753), (753, 757, 756, 752), (752, 756, 754, 750), (747, 751, 753, 749), (749, 753, 752, 748), (748, 752, 750, 746), (743, 747, 749, 745), (745, 749, 748, 744), (744, 748, 746, 742), (739, 743, 745, 741), (741, 745, 744, 740), (740, 744, 742, 738), (735, 739, 741, 737), (737, 741, 740, 736), (736, 740, 738, 734), (731, 735, 737, 733), (733, 737, 736, 732), (732, 736, 734, 730), (727, 731, 733, 729), (729, 733, 732, 728), (728, 732, 730, 726), (723, 727, 729, 725), (725, 729, 728, 724), (724, 728, 726, 722), (719, 723, 725, 721), (721, 725, 724, 720), (720, 724, 722, 718), (715, 719, 721, 717), (717, 721, 720, 716), (716, 720, 718, 714), (711, 715, 717, 713), (713, 717, 716, 712), (712, 716, 714, 710), (707, 711, 713, 709), (709, 713, 712, 708), (708, 712, 710, 706), (703, 707, 709, 705), (705, 709, 708, 704), (704, 708, 706, 702), (699, 703, 705, 701), (701, 705, 704, 700), (700, 704, 702, 698), (695, 699, 701, 697), (697, 701, 700, 696), (696, 700, 698, 694), (691, 695, 697, 693), (693, 697, 696, 692), (692, 696, 694, 690), (687, 691, 693, 689), (689, 693, 692, 688), (688, 692, 690, 686), (683, 687, 689, 685), (685, 689, 688, 684), (684, 688, 686, 682), (679, 683, 685, 681), (681, 685, 684, 680), (680, 684, 682, 678), (674, 679, 681, 676), (676, 681, 680, 677), (677, 680, 678, 675), (799, 988, 803, 674), (989, 802, 804, 993), (993, 804, 805, 992), (992, 805, 806, 991), (991, 806, 807, 990), (990, 807, 803, 988), (983, 989, 993, 987), (987, 993, 992, 986), (986, 992, 991, 985), (985, 991, 990, 984), (984, 990, 988, 982), (977, 983, 987, 981), (981, 987, 986, 980), (980, 986, 985, 979), (979, 985, 984, 978), (978, 984, 982, 976), (971, 977, 981, 975), (975, 981, 980, 974), (974, 980, 979, 973), (973, 979, 978, 972), (972, 978, 976, 970), (965, 971, 975, 969), (969, 975, 974, 968), (968, 974, 973, 967), (967, 973, 972, 966), (966, 972, 970, 964), (959, 965, 969, 963), (963, 969, 968, 962), (962, 968, 967, 961), (961, 967, 966, 960), (960, 966, 964, 958), (953, 959, 963, 957), (957, 963, 962, 956), (956, 962, 961, 955), (955, 961, 960, 954), (954, 960, 958, 952), (947, 953, 957, 951), (951, 957, 956, 950), (950, 956, 955, 949), (949, 955, 954, 948), (948, 954, 952, 946), (941, 947, 951, 945), (945, 951, 950, 944), (944, 950, 949, 943), (943, 949, 948, 942), (942, 948, 946, 940), (935, 941, 945, 939), (939, 945, 944, 938), (938, 944, 943, 937), (937, 943, 942, 936), (936, 942, 940, 934), (929, 935, 939, 933), (933, 939, 938, 932), (932, 938, 937, 931), (931, 937, 936, 930), (930, 936, 934, 928), (923, 929, 933, 927), (927, 933, 932, 926), (926, 932, 931, 925), (925, 931, 930, 924), (924, 930, 928, 922), (917, 923, 927, 921), (921, 927, 926, 920), (920, 926, 925, 919), (919, 925, 924, 918), (918, 924, 922, 916), (911, 917, 921, 915), (915, 921, 920, 914), (914, 920, 919, 913), (913, 919, 918, 912), (912, 918, 916, 910), (905, 911, 915, 909), (909, 915, 914, 908), (908, 914, 913, 907), (907, 913, 912, 906), (906, 912, 910, 904), (899, 905, 909, 903), (903, 909, 908, 902), (902, 908, 907, 901), (901, 907, 906, 900), (900, 906, 904, 898), (893, 899, 903, 897), (897, 903, 902, 896), (896, 902, 901, 895), (895, 901, 900, 894), (894, 900, 898, 892), (887, 893, 897, 891), (891, 897, 896, 890), (890, 896, 895, 889), (889, 895, 894, 888), (888, 894, 892, 886), (881, 887, 891, 885), (885, 891, 890, 884), (884, 890, 889, 883), (883, 889, 888, 882), (882, 888, 886, 880), (875, 881, 885, 879), (879, 885, 884, 878), (878, 884, 883, 877), (877, 883, 882, 876), (876, 882, 880, 874), (869, 875, 879, 873), (873, 879, 878, 872), (872, 878, 877, 871), (871, 877, 876, 870), (870, 876, 874, 868), (863, 869, 873, 867), (867, 873, 872, 866), (866, 872, 871, 865), (865, 871, 870, 864), (864, 870, 868, 862), (857, 863, 867, 861), (861, 867, 866, 860), (860, 866, 865, 859), (859, 865, 864, 858), (858, 864, 862, 856), (851, 857, 861, 855), (855, 861, 860, 854), (854, 860, 859, 853), (853, 859, 858, 852), (852, 858, 856, 850), (845, 851, 855, 849), (849, 855, 854, 848), (848, 854, 853, 847), (847, 853, 852, 846), (846, 852, 850, 844), (839, 845, 849, 843), (843, 849, 848, 842), (842, 848, 847, 841), (841, 847, 846, 840), (840, 846, 844, 838), (833, 839, 843, 837), (837, 843, 842, 836), (836, 842, 841, 835), (835, 841, 840, 834), (834, 840, 838, 832), (827, 833, 837, 831), (831, 837, 836, 830), (830, 836, 835, 829), (829, 835, 834, 828), (828, 834, 832, 826), (821, 827, 831, 825), (825, 831, 830, 824), (824, 830, 829, 823), (823, 829, 828, 822), (822, 828, 826, 820), (815, 821, 825, 819), (819, 825, 824, 818), (818, 824, 823, 817), (817, 823, 822, 816), (816, 822, 820, 814), (809, 815, 819, 813), (813, 819, 818, 812), (812, 818, 817, 811), (811, 817, 816, 810), (810, 816, 814, 808), (802, 809, 813, 804), (804, 813, 812, 805), (805, 812, 811, 806), (806, 811, 810, 807), (807, 810, 808, 803), (989, 1792, 1731, 802), (1795, 1887, 1407, 1353), (1803, 1800, 1372, 1387), (1806, 1803, 1387, 1402), (1809, 1806, 1402, 1417), (1812, 1809, 1417, 1427), (1815, 1812, 1427, 1437), (1818, 1815, 1437, 1293), (1821, 1818, 1293, 1297), (1824, 1821, 1297, 1307), (1827, 1824, 1307, 1317), (1830, 1827, 1317, 1327), (1833, 1830, 1327, 1337), (1836, 1833, 1337, 1347), (1839, 1836, 1347, 1367), (1842, 1839, 1367, 1382), (1845, 1842, 1382, 1397), (1848, 1845, 1397, 1412), (1851, 1848, 1412, 1422), (1854, 1851, 1422, 1432), (1857, 1854, 1432, 1283), (1860, 1857, 1283, 1287), (1863, 1860, 1287, 1302), (1866, 1863, 1302, 1312), (1869, 1866, 1312, 1322), (1872, 1869, 1322, 1332), (1875, 1872, 1332, 1342), (1878, 1875, 1342, 1362), (1881, 1878, 1362, 1377), (1884, 1881, 1377, 1392), (1887, 1884, 1392, 1407), (1800, 1797, 1357, 1372), (513, 1089, 1026, 482), (1089, 1088, 1027, 1026), (512, 1087, 1089, 513), (1087, 1086, 1088, 1089), (511, 1085, 1087, 512), (1085, 1084, 1086, 1087), (510, 1083, 1085, 511), (1083, 1082, 1084, 1085), (509, 1081, 1083, 510), (1081, 1080, 1082, 1083), (508, 1079, 1081, 509), (1079, 1078, 1080, 1081), (507, 1077, 1079, 508), (1077, 1076, 1078, 1079), (506, 1075, 1077, 507), (1075, 1074, 1076, 1077), (505, 1073, 1075, 506), (1073, 1072, 1074, 1075), (504, 1071, 1073, 505), (1071, 1070, 1072, 1073), (503, 1069, 1071, 504), (1069, 1068, 1070, 1071), (502, 1067, 1069, 503), (1067, 1066, 1068, 1069), (501, 1065, 1067, 502), (1065, 1064, 1066, 1067), (500, 1063, 1065, 501), (1063, 1062, 1064, 1065), (499, 1061, 1063, 500), (1061, 1060, 1062, 1063), (498, 1059, 1061, 499), (1059, 1058, 1060, 1061), (497, 1057, 1059, 498), (1057, 1056, 1058, 1059), (496, 1055, 1057, 497), (1055, 1054, 1056, 1057), (495, 1053, 1055, 496), (1053, 1052, 1054, 1055), (494, 1051, 1053, 495), (1051, 1050, 1052, 1053), (493, 1049, 1051, 494), (1049, 1048, 1050, 1051), (492, 1047, 1049, 493), (1047, 1046, 1048, 1049), (491, 1045, 1047, 492), (1045, 1044, 1046, 1047), (490, 1043, 1045, 491), (1043, 1042, 1044, 1045), (489, 1041, 1043, 490), (1041, 1040, 1042, 1043), (488, 1039, 1041, 489), (1039, 1038, 1040, 1041), (487, 1037, 1039, 488), (1037, 1036, 1038, 1039), (486, 1035, 1037, 487), (1035, 1034, 1036, 1037), (485, 1033, 1035, 486), (1033, 1032, 1034, 1035), (484, 1031, 1033, 485), (1031, 1030, 1032, 1033), (483, 1029, 1031, 484), (1029, 1028, 1030, 1031), (482, 1026, 1029, 483), (1026, 1027, 1028, 1029), (1091, 1093, 1095, 1092), (1092, 1095, 1094, 1090), (1093, 1096, 1098, 1095), (1095, 1098, 1097, 1094), (1096, 1099, 1101, 1098), (1098, 1101, 1100, 1097), (1099, 1102, 1104, 1101), (1101, 1104, 1103, 1100), (1102, 1105, 1107, 1104), (1104, 1107, 1106, 1103), (1105, 1108, 1110, 1107), (1107, 1110, 1109, 1106), (1108, 1111, 1113, 1110), (1110, 1113, 1112, 1109), (1111, 1114, 1116, 1113), (1113, 1116, 1115, 1112), (1114, 1117, 1119, 1116), (1116, 1119, 1118, 1115), (1117, 1120, 1122, 1119), (1119, 1122, 1121, 1118), (1120, 1123, 1125, 1122), (1122, 1125, 1124, 1121), (1123, 1126, 1128, 1125), (1125, 1128, 1127, 1124), (1126, 1129, 1131, 1128), (1128, 1131, 1130, 1127), (1129, 1132, 1134, 1131), (1131, 1134, 1133, 1130), (1132, 1135, 1137, 1134), (1134, 1137, 1136, 1133), (1135, 1138, 1140, 1137), (1137, 1140, 1139, 1136), (1138, 1141, 1143, 1140), (1140, 1143, 1142, 1139), (1141, 1144, 1146, 1143), (1143, 1146, 1145, 1142), (1144, 1147, 1149, 1146), (1146, 1149, 1148, 1145), (1147, 1150, 1152, 1149), (1149, 1152, 1151, 1148), (1150, 1153, 1155, 1152), (1152, 1155, 1154, 1151), (1153, 1156, 1158, 1155), (1155, 1158, 1157, 1154), (1156, 1159, 1161, 1158), (1158, 1161, 1160, 1157), (1159, 1162, 1164, 1161), (1161, 1164, 1163, 1160), (1162, 1165, 1167, 1164), (1164, 1167, 1166, 1163), (1165, 1168, 1170, 1167), (1167, 1170, 1169, 1166), (1168, 1171, 1173, 1170), (1170, 1173, 1172, 1169), (1171, 1174, 1176, 1173), (1173, 1176, 1175, 1172), (1174, 1177, 1179, 1176), (1176, 1179, 1178, 1175), (1177, 1180, 1182, 1179), (1179, 1182, 1181, 1178), (1180, 1183, 1185, 1182), (1182, 1185, 1184, 1181), (1183, 1091, 1092, 1185), (1185, 1092, 1090, 1184), (1091, 515, 519, 1093), (1186, 1187, 1217, 1216, 1215, 1214, 1213, 1212, 1211, 1210, 1209, 1208, 1207, 1206, 1205, 1204, 1203, 1202, 1201, 1200, 1199, 1198, 1197, 1196, 1195, 1194, 1193, 1192, 1191, 1190, 1189, 1188), (1480, 1474, 1727, 1719), (1495, 1480, 1719, 1712), (1713, 1718, 1208, 1209), (1500, 1490, 1715, 1710), (1510, 1500, 1710, 1703), (1704, 1709, 1196, 1197), (1515, 1505, 1706, 1701), (1525, 1515, 1701, 1694), (1695, 1700, 1211, 1212), (1530, 1520, 1697, 1692), (1540, 1530, 1692, 1685), (1550, 1544, 1722, 1683), (1682, 1721, 1187, 1186), (1560, 1540, 1685, 1676), (1565, 1550, 1683, 1673), (1674, 1682, 1186, 1188), (1575, 1560, 1676, 1668), (1580, 1565, 1673, 1664), (1665, 1674, 1188, 1189), (1590, 1575, 1668, 1659), (1595, 1580, 1664, 1655), (1544, 1600, 1653, 1722), (1605, 1590, 1659, 1650), (1610, 1595, 1655, 1646), (1656, 1665, 1189, 1190), (1647, 1656, 1190, 1191), (1620, 1610, 1646, 1640), (1728, 1637, 1206, 1207), (1724, 1635, 1193, 1194), (1474, 1625, 1638, 1727), (1630, 1620, 1640, 1634), (1298, 1292, 1222, 1225), (1822, 1825, 1004, 1003), (1222, 1281, 1280, 1223), (1635, 1641, 1192, 1193), (1288, 1282, 1218, 1221), (1861, 1864, 1017, 1016), (1218, 1279, 1278, 1219), (1718, 1728, 1207, 1208), (1438, 1428, 1277, 1281), (1445, 1444, 1485, 1489), (1281, 1277, 1276, 1280), (1433, 1423, 1275, 1279), (1813, 1816, 1001, 1000), (1279, 1275, 1274, 1278), (1625, 1615, 1643, 1638), (1428, 1418, 1273, 1277), (1852, 1855, 1014, 1013), (1277, 1273, 1272, 1276), (1615, 1605, 1650, 1643), (1423, 1413, 1271, 1275), (1810, 1813, 1000, 999), (1275, 1271, 1270, 1274), (1644, 1649, 1204, 1205), (1358, 1352, 1246, 1249), (1798, 1801, 996, 994), (1246, 1269, 1268, 1247), (1686, 1691, 1199, 1200), (1418, 1403, 1267, 1273), (1849, 1852, 1013, 1012), (1273, 1267, 1266, 1272), (1649, 1658, 1203, 1204), (1413, 1398, 1265, 1271), (1807, 1810, 999, 998), (1271, 1265, 1264, 1270), (1600, 1585, 1662, 1653), (1408, 1393, 1263, 1269), (1846, 1849, 1012, 1011), (1269, 1263, 1262, 1268), (1468, 1465, 1589, 1604), (1403, 1388, 1261, 1267), (1885, 1888, 1025, 1024), (1267, 1261, 1260, 1266), (1652, 1661, 1216, 1217), (1398, 1383, 1259, 1265), (1804, 1807, 998, 997), (1265, 1259, 1258, 1264), (1585, 1570, 1671, 1662), (1393, 1378, 1257, 1263), (1843, 1846, 1011, 1010), (1263, 1257, 1256, 1262), (1661, 1670, 1215, 1216), (1388, 1373, 1255, 1261), (1882, 1885, 1024, 1023), (1261, 1255, 1254, 1260), (1464, 1461, 1569, 1584), (1383, 1368, 1253, 1259), (1801, 1804, 997, 996), (1259, 1253, 1252, 1258), (1570, 1555, 1679, 1671), (1378, 1363, 1251, 1257), (1840, 1843, 1010, 1009), (1257, 1251, 1250, 1256), (1670, 1680, 1214, 1215), (1373, 1358, 1249, 1255), (1879, 1882, 1023, 1022), (1255, 1249, 1248, 1254), (1461, 1458, 1554, 1569), (1368, 1348, 1245, 1253), (1794, 1798, 994, 995), (1253, 1245, 1244, 1252), (1555, 1535, 1689, 1679), (1363, 1343, 1243, 1251), (1837, 1840, 1009, 1008), (1251, 1243, 1242, 1250), (1459, 1455, 1539, 1559), (1888, 1794, 995, 1025), (1352, 1408, 1269, 1246), (1249, 1246, 1247, 1248), (1456, 1467, 1599, 1545), (1348, 1338, 1241, 1245), (1876, 1879, 1022, 1021), (1245, 1241, 1240, 1244), (1535, 1525, 1694, 1689), (1343, 1333, 1239, 1243), (1834, 1837, 1008, 1007), (1243, 1239, 1238, 1242), (1688, 1695, 1212, 1213), (1338, 1328, 1237, 1241), (1873, 1876, 1021, 1020), (1241, 1237, 1236, 1240), (1454, 1452, 1524, 1534), (1333, 1323, 1235, 1239), (1831, 1834, 1007, 1006), (1239, 1235, 1234, 1238), (1520, 1510, 1703, 1697), (1328, 1318, 1233, 1237), (1870, 1873, 1020, 1019), (1237, 1233, 1232, 1236), (1452, 1450, 1514, 1524), (1323, 1313, 1231, 1235), (1828, 1831, 1006, 1005), (1235, 1231, 1230, 1234), (1698, 1704, 1197, 1198), (1318, 1308, 1229, 1233), (1867, 1870, 1019, 1018), (1233, 1229, 1228, 1232), (1505, 1495, 1712, 1706), (1313, 1303, 1227, 1231), (1825, 1828, 1005, 1004), (1231, 1227, 1226, 1230), (1449, 1447, 1499, 1509), (1308, 1298, 1225, 1229), (1864, 1867, 1018, 1017), (1229, 1225, 1224, 1228), (1707, 1713, 1209, 1210), (1303, 1288, 1221, 1227), (1819, 1822, 1003, 1002), (1227, 1221, 1220, 1226), (1716, 1724, 1194, 1195), (1816, 1819, 1002, 1001), (1292, 1438, 1281, 1222), (1225, 1222, 1223, 1224), (1709, 1716, 1195, 1196), (1855, 1858, 1015, 1014), (1282, 1433, 1279, 1218), (1221, 1218, 1219, 1220), (1442, 1472, 1624, 1475), (1438, 1292, 1294, 1441), (1441, 1294, 1295, 1440), (1440, 1295, 1296, 1439), (1439, 1296, 1293, 1437), (1433, 1282, 1284, 1436), (1436, 1284, 1285, 1435), (1435, 1285, 1286, 1434), (1434, 1286, 1283, 1432), (1428, 1438, 1441, 1431), (1431, 1441, 1440, 1430), (1430, 1440, 1439, 1429), (1429, 1439, 1437, 1427), (1423, 1433, 1436, 1426), (1426, 1436, 1435, 1425), (1425, 1435, 1434, 1424), (1424, 1434, 1432, 1422), (1418, 1428, 1431, 1421), (1421, 1431, 1430, 1420), (1420, 1430, 1429, 1419), (1419, 1429, 1427, 1417), (1413, 1423, 1426, 1416), (1416, 1426, 1425, 1415), (1415, 1425, 1424, 1414), (1414, 1424, 1422, 1412), (1408, 1352, 1354, 1411), (1411, 1354, 1355, 1410), (1410, 1355, 1356, 1409), (1409, 1356, 1353, 1407), (1403, 1418, 1421, 1406), (1406, 1421, 1420, 1405), (1405, 1420, 1419, 1404), (1404, 1419, 1417, 1402), (1398, 1413, 1416, 1401), (1401, 1416, 1415, 1400), (1400, 1415, 1414, 1399), (1399, 1414, 1412, 1397), (1393, 1408, 1411, 1396), (1396, 1411, 1410, 1395), (1395, 1410, 1409, 1394), (1394, 1409, 1407, 1392), (1388, 1403, 1406, 1391), (1391, 1406, 1405, 1390), (1390, 1405, 1404, 1389), (1389, 1404, 1402, 1387), (1383, 1398, 1401, 1386), (1386, 1401, 1400, 1385), (1385, 1400, 1399, 1384), (1384, 1399, 1397, 1382), (1378, 1393, 1396, 1381), (1381, 1396, 1395, 1380), (1380, 1395, 1394, 1379), (1379, 1394, 1392, 1377), (1373, 1388, 1391, 1376), (1376, 1391, 1390, 1375), (1375, 1390, 1389, 1374), (1374, 1389, 1387, 1372), (1368, 1383, 1386, 1371), (1371, 1386, 1385, 1370), (1370, 1385, 1384, 1369), (1369, 1384, 1382, 1367), (1363, 1378, 1381, 1366), (1366, 1381, 1380, 1365), (1365, 1380, 1379, 1364), (1364, 1379, 1377, 1362), (1358, 1373, 1376, 1361), (1361, 1376, 1375, 1360), (1360, 1375, 1374, 1359), (1359, 1374, 1372, 1357), (1348, 1368, 1371, 1351), (1351, 1371, 1370, 1350), (1350, 1370, 1369, 1349), (1349, 1369, 1367, 1347), (1343, 1363, 1366, 1346), (1346, 1366, 1365, 1345), (1345, 1365, 1364, 1344), (1344, 1364, 1362, 1342), (1352, 1358, 1361, 1354), (1354, 1361, 1360, 1355), (1355, 1360, 1359, 1356), (1356, 1359, 1357, 1353), (1338, 1348, 1351, 1341), (1341, 1351, 1350, 1340), (1340, 1350, 1349, 1339), (1339, 1349, 1347, 1337), (1333, 1343, 1346, 1336), (1336, 1346, 1345, 1335), (1335, 1345, 1344, 1334), (1334, 1344, 1342, 1332), (1328, 1338, 1341, 1331), (1331, 1341, 1340, 1330), (1330, 1340, 1339, 1329), (1329, 1339, 1337, 1327), (1323, 1333, 1336, 1326), (1326, 1336, 1335, 1325), (1325, 1335, 1334, 1324), (1324, 1334, 1332, 1322), (1318, 1328, 1331, 1321), (1321, 1331, 1330, 1320), (1320, 1330, 1329, 1319), (1319, 1329, 1327, 1317), (1313, 1323, 1326, 1316), (1316, 1326, 1325, 1315), (1315, 1325, 1324, 1314), (1314, 1324, 1322, 1312), (1308, 1318, 1321, 1311), (1311, 1321, 1320, 1310), (1310, 1320, 1319, 1309), (1309, 1319, 1317, 1307), (1303, 1313, 1316, 1306), (1306, 1316, 1315, 1305), (1305, 1315, 1314, 1304), (1304, 1314, 1312, 1302), (1298, 1308, 1311, 1301), (1301, 1311, 1310, 1300), (1300, 1310, 1309, 1299), (1299, 1309, 1307, 1297), (1288, 1303, 1306, 1291), (1291, 1306, 1305, 1290), (1290, 1305, 1304, 1289), (1289, 1304, 1302, 1287), (1292, 1298, 1301, 1294), (1294, 1301, 1300, 1295), (1295, 1300, 1299, 1296), (1296, 1299, 1297, 1293), (1282, 1288, 1291, 1284), (1284, 1291, 1290, 1285), (1285, 1290, 1289, 1286), (1286, 1289, 1287, 1283), (1858, 1861, 1016, 1015), (1490, 1484, 1725, 1715), (1473, 1471, 1619, 1629), (1472, 1470, 1614, 1624), (1637, 1644, 1205, 1206), (1471, 1469, 1609, 1619), (1677, 1686, 1200, 1201), (1470, 1468, 1604, 1614), (1469, 1466, 1594, 1609), (1467, 1464, 1584, 1599), (1466, 1463, 1579, 1594), (1658, 1667, 1202, 1203), (1465, 1462, 1574, 1589), (1463, 1460, 1564, 1579), (1667, 1677, 1201, 1202), (1462, 1459, 1559, 1574), (1460, 1457, 1549, 1564), (1457, 1456, 1545, 1549), (1458, 1454, 1534, 1554), (1721, 1652, 1217, 1187), (1680, 1688, 1213, 1214), (1455, 1453, 1529, 1539), (1453, 1451, 1519, 1529), (1691, 1698, 1198, 1199), (1451, 1449, 1509, 1519), (1450, 1448, 1504, 1514), (1700, 1707, 1210, 1211), (1448, 1446, 1494, 1504), (1447, 1445, 1489, 1499), (1446, 1443, 1479, 1494), (1444, 1473, 1629, 1485), (1641, 1647, 1191, 1192), (1220, 1219, 1442, 1443), (1224, 1223, 1444, 1445), (1226, 1220, 1443, 1446), (1228, 1224, 1445, 1447), (1230, 1226, 1446, 1448), (1232, 1228, 1447, 1449), (1234, 1230, 1448, 1450), (1236, 1232, 1449, 1451), (1238, 1234, 1450, 1452), (1240, 1236, 1451, 1453), (1242, 1238, 1452, 1454), (1244, 1240, 1453, 1455), (1248, 1247, 1456, 1457), (1250, 1242, 1454, 1458), (1252, 1244, 1455, 1459), (1254, 1248, 1457, 1460), (1256, 1250, 1458, 1461), (1258, 1252, 1459, 1462), (1260, 1254, 1460, 1463), (1262, 1256, 1461, 1464), (1264, 1258, 1462, 1465), (1266, 1260, 1463, 1466), (1268, 1262, 1464, 1467), (1270, 1264, 1465, 1468), (1272, 1266, 1466, 1469), (1247, 1268, 1467, 1456), (1274, 1270, 1468, 1470), (1276, 1272, 1469, 1471), (1278, 1274, 1470, 1472), (1280, 1276, 1471, 1473), (1219, 1278, 1472, 1442), (1223, 1280, 1473, 1444), (1630, 1484, 1486, 1633), (1633, 1486, 1487, 1632), (1632, 1487, 1488, 1631), (1631, 1488, 1485, 1629), (1625, 1474, 1476, 1628), (1628, 1476, 1477, 1627), (1627, 1477, 1478, 1626), (1626, 1478, 1475, 1624), (1620, 1630, 1633, 1623), (1623, 1633, 1632, 1622), (1622, 1632, 1631, 1621), (1621, 1631, 1629, 1619), (1615, 1625, 1628, 1618), (1618, 1628, 1627, 1617), (1617, 1627, 1626, 1616), (1616, 1626, 1624, 1614), (1610, 1620, 1623, 1613), (1613, 1623, 1622, 1612), (1612, 1622, 1621, 1611), (1611, 1621, 1619, 1609), (1605, 1615, 1618, 1608), (1608, 1618, 1617, 1607), (1607, 1617, 1616, 1606), (1606, 1616, 1614, 1604), (1600, 1544, 1546, 1603), (1603, 1546, 1547, 1602), (1602, 1547, 1548, 1601), (1601, 1548, 1545, 1599), (1595, 1610, 1613, 1598), (1598, 1613, 1612, 1597), (1597, 1612, 1611, 1596), (1596, 1611, 1609, 1594), (1590, 1605, 1608, 1593), (1593, 1608, 1607, 1592), (1592, 1607, 1606, 1591), (1591, 1606, 1604, 1589), (1585, 1600, 1603, 1588), (1588, 1603, 1602, 1587), (1587, 1602, 1601, 1586), (1586, 1601, 1599, 1584), (1580, 1595, 1598, 1583), (1583, 1598, 1597, 1582), (1582, 1597, 1596, 1581), (1581, 1596, 1594, 1579), (1575, 1590, 1593, 1578), (1578, 1593, 1592, 1577), (1577, 1592, 1591, 1576), (1576, 1591, 1589, 1574), (1570, 1585, 1588, 1573), (1573, 1588, 1587, 1572), (1572, 1587, 1586, 1571), (1571, 1586, 1584, 1569), (1565, 1580, 1583, 1568), (1568, 1583, 1582, 1567), (1567, 1582, 1581, 1566), (1566, 1581, 1579, 1564), (1560, 1575, 1578, 1563), (1563, 1578, 1577, 1562), (1562, 1577, 1576, 1561), (1561, 1576, 1574, 1559), (1555, 1570, 1573, 1558), (1558, 1573, 1572, 1557), (1557, 1572, 1571, 1556), (1556, 1571, 1569, 1554), (1550, 1565, 1568, 1553), (1553, 1568, 1567, 1552), (1552, 1567, 1566, 1551), (1551, 1566, 1564, 1549), (1540, 1560, 1563, 1543), (1543, 1563, 1562, 1542), (1542, 1562, 1561, 1541), (1541, 1561, 1559, 1539), (1535, 1555, 1558, 1538), (1538, 1558, 1557, 1537), (1537, 1557, 1556, 1536), (1536, 1556, 1554, 1534), (1544, 1550, 1553, 1546), (1546, 1553, 1552, 1547), (1547, 1552, 1551, 1548), (1548, 1551, 1549, 1545), (1530, 1540, 1543, 1533), (1533, 1543, 1542, 1532), (1532, 1542, 1541, 1531), (1531, 1541, 1539, 1529), (1525, 1535, 1538, 1528), (1528, 1538, 1537, 1527), (1527, 1537, 1536, 1526), (1526, 1536, 1534, 1524), (1520, 1530, 1533, 1523), (1523, 1533, 1532, 1522), (1522, 1532, 1531, 1521), (1521, 1531, 1529, 1519), (1515, 1525, 1528, 1518), (1518, 1528, 1527, 1517), (1517, 1527, 1526, 1516), (1516, 1526, 1524, 1514), (1510, 1520, 1523, 1513), (1513, 1523, 1522, 1512), (1512, 1522, 1521, 1511), (1511, 1521, 1519, 1509), (1505, 1515, 1518, 1508), (1508, 1518, 1517, 1507), (1507, 1517, 1516, 1506), (1506, 1516, 1514, 1504), (1500, 1510, 1513, 1503), (1503, 1513, 1512, 1502), (1502, 1512, 1511, 1501), (1501, 1511, 1509, 1499), (1495, 1505, 1508, 1498), (1498, 1508, 1507, 1497), (1497, 1507, 1506, 1496), (1496, 1506, 1504, 1494), (1490, 1500, 1503, 1493), (1493, 1503, 1502, 1492), (1492, 1502, 1501, 1491), (1491, 1501, 1499, 1489), (1480, 1495, 1498, 1483), (1483, 1498, 1497, 1482), (1482, 1497, 1496, 1481), (1481, 1496, 1494, 1479), (1484, 1490, 1493, 1486), (1486, 1493, 1492, 1487), (1487, 1492, 1491, 1488), (1488, 1491, 1489, 1485), (1474, 1480, 1483, 1476), (1476, 1483, 1482, 1477), (1477, 1482, 1481, 1478), (1478, 1481, 1479, 1475), (1443, 1442, 1475, 1479), (1728, 1718, 1720, 1729), (1729, 1720, 1719, 1727), (1716, 1709, 1711, 1717), (1717, 1711, 1710, 1715), (1707, 1700, 1702, 1708), (1708, 1702, 1701, 1706), (1698, 1691, 1693, 1699), (1699, 1693, 1692, 1697), (1680, 1670, 1672, 1681), (1681, 1672, 1671, 1679), (1670, 1661, 1663, 1672), (1672, 1663, 1662, 1671), (1661, 1652, 1654, 1663), (1663, 1654, 1653, 1662), (1652, 1721, 1723, 1654), (1654, 1723, 1722, 1653), (1644, 1637, 1639, 1645), (1645, 1639, 1638, 1643), (1635, 1724, 1726, 1636), (1636, 1726, 1725, 1634), (1724, 1716, 1717, 1726), (1726, 1717, 1715, 1725), (1713, 1707, 1708, 1714), (1714, 1708, 1706, 1712), (1704, 1698, 1699, 1705), (1705, 1699, 1697, 1703), (1695, 1688, 1690, 1696), (1696, 1690, 1689, 1694), (1721, 1682, 1684, 1723), (1723, 1684, 1683, 1722), (1688, 1680, 1681, 1690), (1690, 1681, 1679, 1689), (1677, 1667, 1669, 1678), (1678, 1669, 1668, 1676), (1667, 1658, 1660, 1669), (1669, 1660, 1659, 1668), (1658, 1649, 1651, 1660), (1660, 1651, 1650, 1659), (1649, 1644, 1645, 1651), (1651, 1645, 1643, 1650), (1641, 1635, 1636, 1642), (1642, 1636, 1634, 1640), (1686, 1677, 1678, 1687), (1687, 1678, 1676, 1685), (1637, 1728, 1729, 1639), (1639, 1729, 1727, 1638), (1647, 1641, 1642, 1648), (1648, 1642, 1640, 1646), (1656, 1647, 1648, 1657), (1657, 1648, 1646, 1655), (1665, 1656, 1657, 1666), (1666, 1657, 1655, 1664), (1674, 1665, 1666, 1675), (1675, 1666, 1664, 1673), (1691, 1686, 1687, 1693), (1693, 1687, 1685, 1692), (1700, 1695, 1696, 1702), (1702, 1696, 1694, 1701), (1682, 1674, 1675, 1684), (1684, 1675, 1673, 1683), (1709, 1704, 1705, 1711), (1711, 1705, 1703, 1710), (1718, 1713, 1714, 1720), (1720, 1714, 1712, 1719), (1484, 1630, 1634, 1725), (1200, 1686, 1691, 1199), (1198, 1199, 1691, 1698), (1793, 1730, 1731, 1792), (1791, 1793, 1792, 1790), (1789, 1791, 1790, 1788), (1787, 1789, 1788, 1786), (1785, 1787, 1786, 1784), (1783, 1785, 1784, 1782), (1781, 1783, 1782, 1780), (1779, 1781, 1780, 1778), (1777, 1779, 1778, 1776), (1775, 1777, 1776, 1774), (1773, 1775, 1774, 1772), (1771, 1773, 1772, 1770), (1769, 1771, 1770, 1768), (1767, 1769, 1768, 1766), (1765, 1767, 1766, 1764), (1763, 1765, 1764, 1762), (1761, 1763, 1762, 1760), (1759, 1761, 1760, 1758), (1757, 1759, 1758, 1756), (1755, 1757, 1756, 1754), (1753, 1755, 1754, 1752), (1751, 1753, 1752, 1750), (1749, 1751, 1750, 1748), (1747, 1749, 1748, 1746), (1745, 1747, 1746, 1744), (1743, 1745, 1744, 1742), (1741, 1743, 1742, 1740), (1739, 1741, 1740, 1738), (1737, 1739, 1738, 1736), (1735, 1737, 1736, 1734), (1733, 1735, 1734, 1732), (1730, 1733, 1732, 1731), (1730, 482, 483, 1733), (1798, 1794, 1796, 1799), (1799, 1796, 1795, 1797), (1801, 1798, 1799, 1802), (1802, 1799, 1797, 1800), (1804, 1801, 1802, 1805), (1805, 1802, 1800, 1803), (1807, 1804, 1805, 1808), (1808, 1805, 1803, 1806), (1810, 1807, 1808, 1811), (1811, 1808, 1806, 1809), (1813, 1810, 1811, 1814), (1814, 1811, 1809, 1812), (1816, 1813, 1814, 1817), (1817, 1814, 1812, 1815), (1819, 1816, 1817, 1820), (1820, 1817, 1815, 1818), (1822, 1819, 1820, 1823), (1823, 1820, 1818, 1821), (1825, 1822, 1823, 1826), (1826, 1823, 1821, 1824), (1828, 1825, 1826, 1829), (1829, 1826, 1824, 1827), (1831, 1828, 1829, 1832), (1832, 1829, 1827, 1830), (1834, 1831, 1832, 1835), (1835, 1832, 1830, 1833), (1837, 1834, 1835, 1838), (1838, 1835, 1833, 1836), (1840, 1837, 1838, 1841), (1841, 1838, 1836, 1839), (1843, 1840, 1841, 1844), (1844, 1841, 1839, 1842), (1846, 1843, 1844, 1847), (1847, 1844, 1842, 1845), (1849, 1846, 1847, 1850), (1850, 1847, 1845, 1848), (1852, 1849, 1850, 1853), (1853, 1850, 1848, 1851), (1855, 1852, 1853, 1856), (1856, 1853, 1851, 1854), (1858, 1855, 1856, 1859), (1859, 1856, 1854, 1857), (1861, 1858, 1859, 1862), (1862, 1859, 1857, 1860), (1864, 1861, 1862, 1865), (1865, 1862, 1860, 1863), (1867, 1864, 1865, 1868), (1868, 1865, 1863, 1866), (1870, 1867, 1868, 1871), (1871, 1868, 1866, 1869), (1873, 1870, 1871, 1874), (1874, 1871, 1869, 1872), (1876, 1873, 1874, 1877), (1877, 1874, 1872, 1875), (1879, 1876, 1877, 1880), (1880, 1877, 1875, 1878), (1882, 1879, 1880, 1883), (1883, 1880, 1878, 1881), (1885, 1882, 1883, 1886), (1886, 1883, 1881, 1884), (1888, 1885, 1886, 1889), (1889, 1886, 1884, 1887), (1794, 1888, 1889, 1796), (1796, 1889, 1887, 1795), (1797, 1795, 1353, 1357)])
me_sphere.polygons.foreach_set('use_smooth', [True] * 1892)
me_sphere.use_remesh_preserve_volume = False
me_sphere.use_remesh_preserve_attributes = False
me_sphere.use_mirror_vertex_groups = False
me_sphere.update()

# ---- objects
ob_pawn = bpy.data.objects.new('Pawn', me_sphere)
ob_lamp = bpy.data.objects.new('Lamp', light_lamp)
ob_camera = bpy.data.objects.new('Camera', cam_camera)

# ---- transforms, parenting, visibility, modifiers, constraints
ob_pawn.location = (0.0, 0.0, 3.959)
ob_pawn.scale = (0.7341, 0.7341, 0.7341)
ob_pawn.lineart.crease_threshold = 0.0
ob_lamp.location = (4.076, 1.005, 5.904)
ob_lamp.rotation_euler = (0.6503, 0.05522, 1.866)
ob_lamp.lock_rotations_4d = False
ob_lamp.empty_display_type = 'ARROWS'
ob_lamp.color = (0.0, 0.0, 0.0, 0.0)
ob_lamp.lineart.crease_threshold = 0.0
ob_camera.location = (7.481, -6.508, 5.344)
ob_camera.rotation_euler = (1.109, 0.0, 0.8149)
ob_camera.lock_rotations_4d = False
ob_camera.empty_display_type = 'ARROWS'
ob_camera.color = (0.0, 0.0, 0.0, 0.0)
ob_camera.display_type = 'WIRE'
ob_camera.lineart.crease_threshold = 0.0

# ---- collection membership
col_collection_1.objects.link(ob_pawn)
col_collection_1.objects.link(ob_lamp)
col_collection_1.objects.link(ob_camera)

# ---- scene / render settings (as saved in the file)
scene.camera = ob_camera
scene.frame_start = 1; scene.frame_end = 250; scene.frame_set(0)
scene.render.engine = 'BLENDER_EEVEE_NEXT'
scene.render.resolution_percentage = 50
scene.render.dither_intensity = 0.0
scene.cycles.use_denoising = False
scene.cycles.samples = 128
scene.cycles.sampling_pattern = 'TABULATED_SOBOL'
scene.cycles.use_adaptive_sampling = False
scene.cycles.use_light_tree = False
scene.cycles.blur_glossy = 0.0
scene.cycles.sample_clamp_indirect = 0.0
scene.view_settings.view_transform = 'Standard'
bpy.context.view_layer.update()
